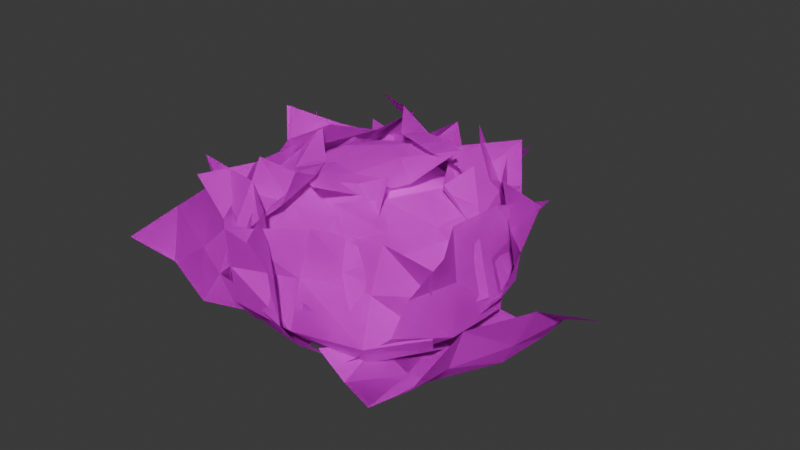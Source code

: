 # Source: Bush_Tall1.blend  (saved by Blender 4.4.32; exported with 4.5.12 LTS)
import bpy
from mathutils import Matrix  # noqa: F401  (used for matrix-valued properties, if any)

bpy.ops.wm.read_factory_settings(use_empty=True)
scene = bpy.context.scene
scene.name = 'Scene'

# ---- collections
col_collection = bpy.data.collections.new('Collection'); scene.collection.children.link(col_collection)

# ---- images (referenced by path relative to the original .blend; pixels are not part of the script)
import os
ASSET_DIR = os.environ.get("B2B_ASSET_DIR", "")  # directory of the original .blend (textures are referenced by path, not embedded)
HERE = os.path.dirname(os.path.abspath(__file__))  # packed textures are extracted next to this script under _unpacked/

def load_image(name, relpath, width, height, colorspace="sRGB"):
    """Load a texture the original file referenced (path relative to the .blend, or extracted next to this script)."""
    p = next((c for c in (os.path.join(HERE, relpath), os.path.join(ASSET_DIR, relpath)) if relpath and os.path.exists(c)), "")
    if p:
        img = bpy.data.images.load(p, check_existing=True)
        img.name = name
    else:  # same state as the original file: an image datablock whose file is absent (Cycles renders it pink)
        img = bpy.data.images.new(name, width, height)
        img.source = "FILE"
        img.filepath = "//" + (relpath or name)
    img.colorspace_settings.name = colorspace
    return img
img_test_2d_texture_2_png = load_image('test 2d texture 2.png', 'test 2d texture 2.png', 1024, 1024, 'sRGB')
img_test_transparent_texture_1_png_001 = load_image('test transparent texture 1.png.001', 'test transparent texture 1.png', 1024, 1024, 'sRGB')

# ---- materials (node trees are filled in below, after node groups)
mat_material_001 = bpy.data.materials.new('Material.001')
mat_material_001.preview_render_type = 'FLAT'
mat_material_002 = bpy.data.materials.new('Material.002')
mat_trasleaf = bpy.data.materials.new('TrasLeaf')

# ---- material node trees
mat_material_001.use_nodes = True; mat_material_001.node_tree.nodes.clear()
_N = mat_material_001.node_tree.nodes; _L = mat_material_001.node_tree.links
n0 = _N.new('ShaderNodeBsdfPrincipled'); n0.name = 'Principled BSDF'; n0.location = (63, 341)
n1 = _N.new('ShaderNodeOutputMaterial'); n1.name = 'Material Output'; n1.location = (429, 352)
n2 = _N.new('ShaderNodeTexImage'); n2.name = 'Image Texture'; n2.location = (-453, 316)
n2.image = img_test_2d_texture_2_png
n3 = _N.new('ShaderNodeTexCoord'); n3.name = 'Texture Coordinate'; n3.location = (-996, 251)
n4 = _N.new('ShaderNodeMapping'); n4.name = 'Mapping'; n4.location = (-746, 322)
n4.inputs[3].default_value = (2.0, 2.0, 2.0)
_L.new(n0.outputs[0], n1.inputs[0])
_L.new(n2.outputs[0], n0.inputs[0])
_L.new(n3.outputs[2], n4.inputs[0])
_L.new(n4.outputs[0], n2.inputs[0])
_L.new(n2.outputs[1], n0.inputs[4])
n1.is_active_output = True
mat_material_002.use_nodes = True; mat_material_002.node_tree.nodes.clear()
_N = mat_material_002.node_tree.nodes; _L = mat_material_002.node_tree.links
n0 = _N.new('ShaderNodeBsdfPrincipled'); n0.name = 'Principled BSDF'; n0.location = (10, 300)
n1 = _N.new('ShaderNodeOutputMaterial'); n1.name = 'Material Output'; n1.location = (300, 300)
_L.new(n0.outputs[0], n1.inputs[0])
n1.is_active_output = True
mat_trasleaf.use_nodes = True; mat_trasleaf.node_tree.nodes.clear()
_N = mat_trasleaf.node_tree.nodes; _L = mat_trasleaf.node_tree.links
n0 = _N.new('ShaderNodeBsdfPrincipled'); n0.name = 'Principled BSDF'; n0.location = (13, 301)
n0.inputs[1].default_value = 0.3817
n0.inputs[2].default_value = 1.0
n1 = _N.new('ShaderNodeOutputMaterial'); n1.name = 'Material Output'; n1.location = (300, 300)
n2 = _N.new('ShaderNodeTexImage'); n2.name = 'Image Texture'; n2.location = (-280, 278)
n2.image = img_test_transparent_texture_1_png_001
n2.extension = 'EXTEND'
_L.new(n0.outputs[0], n1.inputs[0])
_L.new(n2.outputs[0], n0.inputs[0])
_L.new(n2.outputs[1], n0.inputs[4])
n1.is_active_output = True

# ---- world
world_world = bpy.data.worlds.new('World'); scene.world = world_world
world_world.use_nodes = True; world_world.node_tree.nodes.clear()
_N = world_world.node_tree.nodes; _L = world_world.node_tree.links
n0 = _N.new('ShaderNodeOutputWorld'); n0.name = 'World Output'; n0.location = (300, 300)
n1 = _N.new('ShaderNodeBackground'); n1.name = 'Background'; n1.location = (10, 300)
n1.inputs[0].default_value = (0.05088, 0.05088, 0.05088, 1.0)
_L.new(n1.outputs[0], n0.inputs[0])
n0.is_active_output = True
world_world.color = (0.05088, 0.05088, 0.05088)
world_world.sun_shadow_jitter_overblur = 0.0

# ---- meshes
me_cube_002 = bpy.data.meshes.new('Cube.002')
me_cube_002.from_pydata([(0.0, 1.116, 0.0), (3.873e-10, 1.835, 0.9688), (0.0, -1.116, 0.0), (3.873e-10, -1.835, 0.9688), (-1.116, 0.0, 0.0), (-1.835, 1.291e-10, 0.9688), (1.116, 0.0, 0.0), (1.835, 1.291e-10, 0.9688), (0.0, 0.0, 0.0), (3.873e-10, -1.845, 0.6146), (3.873e-10, 1.845, 0.6146), (1.845, 1.291e-10, 0.6146), (-1.845, 1.291e-10, 0.6146), (-1.358, 2.535e-09, 1.864), (3.873e-10, 1.358, 1.864), (1.358, 0.0, 1.864), (3.873e-10, -1.358, 1.864), (3.873e-10, 1.996e-09, 2.287), (-1.713, 2.535e-09, 1.375), (3.873e-10, 1.713, 1.375), (1.713, 0.0, 1.375), (3.873e-10, -1.713, 1.375), (-0.8548, 2.535e-09, 2.068), (3.873e-10, 0.8548, 2.068), (0.8548, 2.535e-09, 2.068), (3.873e-10, -0.8548, 2.068), (-0.6753, -0.921, 0.0), (-0.921, -0.6753, -3.725e-09), (-1.22, -1.482, 0.9688), (-1.482, -1.22, 0.9688), (-0.921, 0.6753, 0.0), (-0.6753, 0.921, -3.725e-09), (-1.22, 1.482, 0.9688), (-1.482, 1.22, 0.9688), (0.921, -0.6753, 0.0), (0.6753, -0.921, -3.725e-09), (1.22, -1.482, 0.9688), (1.482, -1.22, 0.9688), (0.6753, 0.921, 0.0), (0.921, 0.6753, -3.725e-09), (1.22, 1.482, 0.9688), (1.482, 1.22, 0.9688), (-1.49, -1.229, 0.6146), (-1.229, -1.49, 0.6146), (-1.49, 1.229, 0.6146), (-1.229, 1.49, 0.6146), (1.229, 1.49, 0.6146), (1.49, 1.229, 0.6146), (1.49, -1.229, 0.6146), (1.229, -1.49, 0.6146), (-0.4578, 0.7226, 2.068), (-0.7226, 0.4578, 2.068), (0.7226, 0.4578, 2.068), (0.4578, 0.7226, 2.068), (0.4578, -0.7226, 2.068), (0.7226, -0.4578, 2.068), (-0.7226, -0.4578, 2.068), (-0.4578, -0.7226, 2.068), (-1.388, 1.125, 1.375), (-1.125, 1.388, 1.375), (1.125, 1.388, 1.375), (1.388, 1.125, 1.375), (1.388, -1.125, 1.375), (1.125, -1.388, 1.375), (-1.125, -1.388, 1.375), (-1.388, -1.125, 1.375), (-1.113, 0.8489, 1.864), (-0.8489, 1.113, 1.864), (0.8489, 1.113, 1.864), (1.113, 0.8489, 1.864), (1.113, -0.8489, 1.864), (0.8489, -1.113, 1.864), (-0.8489, -1.113, 1.864), (-1.113, -0.8489, 1.864)], [], [(6, 11, 48, 34), (7, 41, 61, 20), (0, 10, 46, 38), (28, 3, 21, 64), (37, 7, 20, 62), (4, 12, 44, 30), (45, 32, 1, 10), (2, 9, 43, 26), (3, 36, 63, 21), (1, 32, 59, 19), (33, 5, 18, 58), (12, 5, 33, 44), (11, 7, 37, 48), (40, 1, 19, 60), (10, 1, 40, 46), (5, 29, 65, 18), (4, 8, 2, 26, 27), (0, 38, 39, 6, 8), (30, 31, 0, 8, 4), (8, 6, 34, 35, 2), (42, 29, 5, 12), (35, 49, 9, 2), (39, 47, 11, 6), (31, 45, 10, 0), (56, 22, 13, 73), (54, 25, 16, 71), (52, 24, 15, 69), (50, 23, 14, 67), (47, 41, 7, 11), (22, 51, 66, 13), (9, 3, 28, 43), (49, 36, 3, 9), (67, 14, 19, 59), (69, 15, 20, 61), (71, 16, 21, 63), (73, 13, 18, 65), (14, 68, 60, 19), (16, 72, 64, 21), (15, 70, 62, 20), (23, 50, 51, 22, 17), (52, 53, 23, 17, 24), (24, 17, 25, 54, 55), (17, 22, 56, 57, 25), (23, 53, 68, 14), (25, 57, 72, 16), (13, 66, 58, 18), (24, 55, 70, 15), (43, 28, 29, 42), (45, 31, 30, 44), (47, 39, 38, 46), (49, 35, 34, 48), (33, 58, 59, 32), (37, 62, 63, 36), (26, 43, 42, 27), (32, 45, 44, 33), (41, 47, 46, 40), (36, 49, 48, 37), (65, 29, 28, 64), (61, 41, 40, 60), (67, 59, 58, 66), (69, 61, 60, 68), (71, 63, 62, 70), (73, 65, 64, 72), (50, 67, 66, 51), (52, 69, 68, 53), (54, 71, 70, 55), (56, 73, 72, 57), (27, 42, 12, 4)])
me_cube_002.polygons.foreach_set('use_smooth', [True] * 68)
_uv = me_cube_002.uv_layers.new(name='UVMap')
_uv.uv.foreach_set('vector', [0.4565, 0.2399, 0.5663, 0.2082, 0.5663, 0.4086, 0.4565, 0.35, 0.1554, 0.5886, 0.1719, 0.7599, 0.1066, 0.7598, 0.09141, 0.6018, 0.2399, 0.1204, 0.2082, 0.01059, 0.4086, 0.01059, 0.35, 0.1204, 0.7599, 0.4084, 0.5886, 0.3919, 0.6018, 0.3279, 0.7598, 0.3431, 0.4084, 0.8169, 0.3919, 0.9883, 0.3279, 0.9751, 0.3431, 0.8171, 0.1204, 0.337, 0.01059, 0.3687, 0.01059, 0.1682, 0.1204, 0.2268, 0.7599, 0.01059, 0.7599, 0.06463, 0.5886, 0.08111, 0.5874, 0.02718, 0.337, 0.4565, 0.3687, 0.5663, 0.1682, 0.5663, 0.2268, 0.4565, 0.3919, 0.5886, 0.4084, 0.7599, 0.3431, 0.7598, 0.3279, 0.6018, 0.5886, 0.08111, 0.7599, 0.06463, 0.7598, 0.1299, 0.6018, 0.1451, 0.8169, 0.06463, 0.9883, 0.08111, 0.975, 0.1451, 0.817, 0.1299, 0.9894, 0.02718, 0.9883, 0.08111, 0.8169, 0.06463, 0.8169, 0.01059, 0.4458, 0.9894, 0.3919, 0.9883, 0.4084, 0.8169, 0.4624, 0.8169, 0.1719, 0.8169, 0.1554, 0.9883, 0.09141, 0.9751, 0.1066, 0.8171, 0.2093, 0.9894, 0.1554, 0.9883, 0.1719, 0.8169, 0.2259, 0.8169, 0.9883, 0.3919, 0.8169, 0.4084, 0.817, 0.3431, 0.975, 0.3279, 0.1204, 0.337, 0.2884, 0.2884, 0.337, 0.4565, 0.2268, 0.4565, 0.1791, 0.4302, 0.2399, 0.1204, 0.35, 0.1204, 0.3977, 0.1467, 0.4565, 0.2399, 0.2884, 0.2884, 0.1204, 0.2268, 0.1467, 0.1791, 0.2399, 0.1204, 0.2884, 0.2884, 0.1204, 0.337, 0.2884, 0.2884, 0.4565, 0.2399, 0.4565, 0.35, 0.4302, 0.3977, 0.337, 0.4565, 0.8169, 0.4624, 0.8169, 0.4084, 0.9883, 0.3919, 0.9894, 0.4458, 0.4302, 0.3977, 0.5382, 0.4594, 0.3687, 0.5663, 0.337, 0.4565, 0.3977, 0.1467, 0.4594, 0.03862, 0.5663, 0.2082, 0.4565, 0.2399, 0.1467, 0.1791, 0.03862, 0.1174, 0.2082, 0.01059, 0.2399, 0.1204, 0.7136, 0.66, 0.6434, 0.66, 0.6209, 0.5874, 0.7509, 0.5874, 0.7987, 0.8163, 0.7989, 0.7461, 0.868, 0.7242, 0.8676, 0.8545, 0.6424, 0.9021, 0.7125, 0.9021, 0.7307, 0.9722, 0.6006, 0.9722, 0.5572, 0.7458, 0.557, 0.816, 0.4836, 0.8354, 0.484, 0.7051, 0.2259, 0.7599, 0.1719, 0.7599, 0.1554, 0.5886, 0.2093, 0.5874, 0.6434, 0.66, 0.584, 0.6974, 0.5107, 0.6569, 0.6209, 0.5874, 0.5874, 0.4458, 0.5886, 0.3919, 0.7599, 0.4084, 0.7599, 0.4624, 0.4624, 0.7599, 0.4084, 0.7599, 0.3919, 0.5886, 0.4458, 0.5874, 0.7596, 0.2144, 0.6405, 0.2259, 0.6018, 0.1451, 0.7598, 0.1299, 0.02205, 0.7596, 0.01059, 0.6405, 0.09141, 0.6018, 0.1066, 0.7598, 0.2585, 0.7596, 0.2471, 0.6405, 0.3279, 0.6018, 0.3431, 0.7598, 0.8172, 0.2585, 0.9364, 0.2471, 0.975, 0.3279, 0.817, 0.3431, 0.01059, 0.9364, 0.02205, 0.8172, 0.1066, 0.8171, 0.09141, 0.9751, 0.6405, 0.2471, 0.7596, 0.2585, 0.7598, 0.3431, 0.6018, 0.3279, 0.2471, 0.9364, 0.2585, 0.8172, 0.3431, 0.8171, 0.3279, 0.9751, 0.557, 0.816, 0.5572, 0.7458, 0.584, 0.6974, 0.6434, 0.66, 0.6804, 0.7824, 0.6424, 0.9021, 0.5942, 0.8754, 0.557, 0.816, 0.6804, 0.7824, 0.7125, 0.9021, 0.7125, 0.9021, 0.6804, 0.7824, 0.7989, 0.7461, 0.7987, 0.8163, 0.772, 0.8647, 0.6804, 0.7824, 0.6434, 0.66, 0.7136, 0.66, 0.7617, 0.6866, 0.7989, 0.7461, 0.557, 0.816, 0.5942, 0.8754, 0.5526, 0.9456, 0.4836, 0.8354, 0.7989, 0.7461, 0.7617, 0.6866, 0.799, 0.614, 0.868, 0.7242, 0.9364, 0.2259, 0.8172, 0.2144, 0.817, 0.1299, 0.975, 0.1451, 0.7125, 0.9021, 0.772, 0.8647, 0.8409, 0.9027, 0.7307, 0.9722, 0.7599, 0.4624, 0.7599, 0.4084, 0.8169, 0.4084, 0.8169, 0.4624, 0.03862, 0.1174, 0.1467, 0.1791, 0.1204, 0.2268, 0.01059, 0.1682, 0.4594, 0.03862, 0.3977, 0.1467, 0.35, 0.1204, 0.4086, 0.01059, 0.5382, 0.4594, 0.4302, 0.3977, 0.4565, 0.35, 0.5663, 0.4086, 0.8169, 0.06463, 0.817, 0.1299, 0.7598, 0.1299, 0.7599, 0.06463, 0.4084, 0.8169, 0.3431, 0.8171, 0.3431, 0.7598, 0.4084, 0.7599, 0.2268, 0.4565, 0.1682, 0.5663, 0.1174, 0.5382, 0.1791, 0.4302, 0.7599, 0.06463, 0.7599, 0.01059, 0.8169, 0.01059, 0.8169, 0.06463, 0.1719, 0.7599, 0.2259, 0.7599, 0.2259, 0.8169, 0.1719, 0.8169, 0.4084, 0.7599, 0.4624, 0.7599, 0.4624, 0.8169, 0.4084, 0.8169, 0.817, 0.3431, 0.8169, 0.4084, 0.7599, 0.4084, 0.7598, 0.3431, 0.1066, 0.7598, 0.1719, 0.7599, 0.1719, 0.8169, 0.1066, 0.8171, 0.7596, 0.2144, 0.7598, 0.1299, 0.817, 0.1299, 0.8172, 0.2144, 0.02205, 0.7596, 0.1066, 0.7598, 0.1066, 0.8171, 0.02205, 0.8172, 0.2585, 0.7596, 0.3431, 0.7598, 0.3431, 0.8171, 0.2585, 0.8172, 0.8172, 0.2585, 0.817, 0.3431, 0.7598, 0.3431, 0.7596, 0.2585, 0.5572, 0.7458, 0.484, 0.7051, 0.5107, 0.6569, 0.584, 0.6974, 0.6424, 0.9021, 0.6006, 0.9722, 0.5526, 0.9456, 0.5942, 0.8754, 0.7987, 0.8163, 0.8676, 0.8545, 0.8409, 0.9027, 0.772, 0.8647, 0.7136, 0.66, 0.7509, 0.5874, 0.799, 0.614, 0.7617, 0.6866, 0.1791, 0.4302, 0.1174, 0.5382, 0.01059, 0.3687, 0.1204, 0.337])
_uv.active_render = True
_uv = me_cube_002.uv_layers.new(name='UVMap.001')
_uv.uv.foreach_set('vector', [0.45, 0.2381, 0.5598, 0.2064, 0.5598, 0.4068, 0.45, 0.3482, 0.1949, 0.5874, 0.2114, 0.7587, 0.1461, 0.7586, 0.1309, 0.6006, 0.2335, 0.1186, 0.2017, 0.00877, 0.4022, 0.00877, 0.3436, 0.1186, 0.7237, 0.5182, 0.5524, 0.5017, 0.5656, 0.4378, 0.7236, 0.453, 0.4516, 0.8007, 0.4351, 0.972, 0.3712, 0.9588, 0.3864, 0.8008, 0.1139, 0.3351, 0.004152, 0.3669, 0.004152, 0.1664, 0.1139, 0.225, 0.8137, 0.3388, 0.8137, 0.2847, 0.985, 0.2683, 0.9862, 0.3222, 0.3305, 0.4547, 0.3622, 0.5644, 0.1618, 0.5644, 0.2204, 0.4547, 0.4351, 0.5723, 0.4516, 0.7436, 0.3864, 0.7435, 0.3712, 0.5855, 0.985, 0.2683, 0.8137, 0.2847, 0.8138, 0.2195, 0.9718, 0.2043, 0.7567, 0.2847, 0.5854, 0.2683, 0.5986, 0.2043, 0.7566, 0.2195, 0.5842, 0.3222, 0.5854, 0.2683, 0.7567, 0.2847, 0.7567, 0.3388, 0.4891, 0.9731, 0.4351, 0.972, 0.4516, 0.8007, 0.5057, 0.8006, 0.2114, 0.8158, 0.1949, 0.9871, 0.1309, 0.9739, 0.1461, 0.8159, 0.2488, 0.9882, 0.1949, 0.9871, 0.2114, 0.8158, 0.2654, 0.8158, 0.952, 0.5017, 0.7807, 0.5182, 0.7808, 0.453, 0.9388, 0.4378, 0.1139, 0.3351, 0.282, 0.2866, 0.3305, 0.4547, 0.2204, 0.4547, 0.1727, 0.4283, 0.2335, 0.1186, 0.3436, 0.1186, 0.3913, 0.1449, 0.45, 0.2381, 0.282, 0.2866, 0.1139, 0.225, 0.1403, 0.1773, 0.2335, 0.1186, 0.282, 0.2866, 0.1139, 0.3351, 0.282, 0.2866, 0.45, 0.2381, 0.45, 0.3482, 0.4237, 0.3959, 0.3305, 0.4547, 0.7807, 0.5723, 0.7807, 0.5182, 0.952, 0.5017, 0.9532, 0.5557, 0.4237, 0.3959, 0.5318, 0.4576, 0.3622, 0.5644, 0.3305, 0.4547, 0.3913, 0.1449, 0.453, 0.0368, 0.5598, 0.2064, 0.45, 0.2381, 0.1403, 0.1773, 0.03219, 0.1156, 0.2017, 0.00877, 0.2335, 0.1186, 0.7593, 0.6638, 0.6892, 0.6638, 0.6667, 0.5913, 0.7967, 0.5913, 0.8445, 0.8202, 0.8447, 0.7499, 0.9137, 0.7281, 0.9134, 0.8584, 0.6882, 0.906, 0.7583, 0.906, 0.7764, 0.9761, 0.6464, 0.9761, 0.603, 0.7496, 0.6028, 0.8199, 0.5294, 0.8392, 0.5298, 0.709, 0.2654, 0.7587, 0.2114, 0.7587, 0.1949, 0.5874, 0.2488, 0.5863, 0.6892, 0.6638, 0.6298, 0.7013, 0.5565, 0.6608, 0.6667, 0.5913, 0.5512, 0.5557, 0.5524, 0.5017, 0.7237, 0.5182, 0.7237, 0.5723, 0.5057, 0.7436, 0.4516, 0.7436, 0.4351, 0.5723, 0.4891, 0.5711, 0.814, 0.1349, 0.9332, 0.1235, 0.9718, 0.2043, 0.8138, 0.2195, 0.06154, 0.7585, 0.05007, 0.6393, 0.1309, 0.6006, 0.1461, 0.7586, 0.3018, 0.7434, 0.2903, 0.6242, 0.3712, 0.5855, 0.3864, 0.7435, 0.781, 0.3684, 0.9002, 0.3569, 0.9388, 0.4378, 0.7808, 0.453, 0.05007, 0.9352, 0.06154, 0.816, 0.1461, 0.8159, 0.1309, 0.9739, 0.6043, 0.3569, 0.7234, 0.3684, 0.7236, 0.453, 0.5656, 0.4378, 0.2903, 0.9201, 0.3018, 0.8009, 0.3864, 0.8008, 0.3712, 0.9588, 0.6028, 0.8199, 0.603, 0.7496, 0.6298, 0.7013, 0.6892, 0.6638, 0.7261, 0.7862, 0.6882, 0.906, 0.64, 0.8793, 0.6028, 0.8199, 0.7261, 0.7862, 0.7583, 0.906, 0.7583, 0.906, 0.7261, 0.7862, 0.8447, 0.7499, 0.8445, 0.8202, 0.8177, 0.8685, 0.7261, 0.7862, 0.6892, 0.6638, 0.7593, 0.6638, 0.8075, 0.6905, 0.8447, 0.7499, 0.6028, 0.8199, 0.64, 0.8793, 0.5984, 0.9495, 0.5294, 0.8392, 0.8447, 0.7499, 0.8075, 0.6905, 0.8447, 0.6179, 0.9137, 0.7281, 0.6373, 0.1235, 0.7564, 0.1349, 0.7566, 0.2195, 0.5986, 0.2043, 0.7583, 0.906, 0.8177, 0.8685, 0.8867, 0.9066, 0.7764, 0.9761, 0.7237, 0.5723, 0.7237, 0.5182, 0.7807, 0.5182, 0.7807, 0.5723, 0.03219, 0.1156, 0.1403, 0.1773, 0.1139, 0.225, 0.004152, 0.1664, 0.453, 0.0368, 0.3913, 0.1449, 0.3436, 0.1186, 0.4022, 0.00877, 0.5318, 0.4576, 0.4237, 0.3959, 0.45, 0.3482, 0.5598, 0.4068, 0.7567, 0.2847, 0.7566, 0.2195, 0.8138, 0.2195, 0.8137, 0.2847, 0.4516, 0.8007, 0.3864, 0.8008, 0.3864, 0.7435, 0.4516, 0.7436, 0.2204, 0.4547, 0.1618, 0.5644, 0.111, 0.5364, 0.1727, 0.4283, 0.8137, 0.2847, 0.8137, 0.3388, 0.7567, 0.3388, 0.7567, 0.2847, 0.2114, 0.7587, 0.2654, 0.7587, 0.2654, 0.8158, 0.2114, 0.8158, 0.4516, 0.7436, 0.5057, 0.7436, 0.5057, 0.8006, 0.4516, 0.8007, 0.7808, 0.453, 0.7807, 0.5182, 0.7237, 0.5182, 0.7236, 0.453, 0.1461, 0.7586, 0.2114, 0.7587, 0.2114, 0.8158, 0.1461, 0.8159, 0.814, 0.1349, 0.8138, 0.2195, 0.7566, 0.2195, 0.7564, 0.1349, 0.06154, 0.7585, 0.1461, 0.7586, 0.1461, 0.8159, 0.06154, 0.816, 0.3018, 0.7434, 0.3864, 0.7435, 0.3864, 0.8008, 0.3018, 0.8009, 0.781, 0.3684, 0.7808, 0.453, 0.7236, 0.453, 0.7234, 0.3684, 0.603, 0.7496, 0.5298, 0.709, 0.5565, 0.6608, 0.6298, 0.7013, 0.6882, 0.906, 0.6464, 0.9761, 0.5984, 0.9495, 0.64, 0.8793, 0.8445, 0.8202, 0.9134, 0.8584, 0.8867, 0.9066, 0.8177, 0.8685, 0.7593, 0.6638, 0.7967, 0.5913, 0.8447, 0.6179, 0.8075, 0.6905, 0.1727, 0.4283, 0.111, 0.5364, 0.004152, 0.3669, 0.1139, 0.3351])
me_cube_002.materials.append(mat_material_001)
me_cube_002.materials.append(mat_material_002)
me_cube_002.update()
me_plane = bpy.data.meshes.new('Plane')
me_plane.from_pydata([(1.308, -1.206, -0.727), (1.117, 1.472, -0.9052), (0.149, -1.47, 1.365), (-0.1925, 1.288, 1.405), (0.4693, -1.331, 0.7208), (0.5116, -1.359, 0.02607), (0.732, -1.276, -0.3416), (0.534, 1.443, -0.5245), (0.0771, 1.383, 0.04201), (-0.05772, 1.336, 0.7237), (1.014, -0.3737, -1.016), (1.089, 0.5501, -1.017), (0.399, 0.3718, 1.331), (0.4485, -0.6483, 1.354), (0.5068, 0.5212, -0.6362), (0.4382, -0.4433, -0.6303), (-0.05248, 0.4604, -0.05602), (-0.02433, -0.5927, -0.02949), (0.1699, 0.4268, 0.6656), (0.2912, -0.5524, 0.6285), (1.308, -1.206, -0.727), (1.117, 1.472, -0.9052), (0.149, -1.47, 1.365), (-0.1925, 1.288, 1.405), (0.4693, -1.331, 0.7208), (0.5116, -1.359, 0.02607), (0.732, -1.276, -0.3416), (0.534, 1.443, -0.5245), (0.0771, 1.383, 0.04201), (-0.05772, 1.336, 0.7237), (1.014, -0.3737, -1.016), (1.089, 0.5501, -1.017), (0.399, 0.3718, 1.331), (0.4485, -0.6483, 1.354), (0.5068, 0.5212, -0.6362), (0.4382, -0.4433, -0.6303), (-0.05248, 0.4604, -0.05602), (-0.02433, -0.5927, -0.02949), (0.1699, 0.4268, 0.6656), (0.2912, -0.5524, 0.6285)], [], [(18, 12, 3, 9), (11, 14, 7, 1), (14, 16, 8, 7), (16, 18, 9, 8), (5, 4, 19, 17), (17, 19, 18, 16), (6, 5, 17, 15), (15, 17, 16, 14), (0, 6, 15, 10), (10, 15, 14, 11), (4, 2, 13, 19), (19, 13, 12, 18), (38, 29, 23, 32), (31, 21, 27, 34), (34, 27, 28, 36), (36, 28, 29, 38), (25, 37, 39, 24), (37, 36, 38, 39), (26, 35, 37, 25), (35, 34, 36, 37), (20, 30, 35, 26), (30, 31, 34, 35), (24, 39, 33, 22), (39, 38, 32, 33)])
_uv = me_plane.uv_layers.new(name='UVMap')
_uv.uv.foreach_set('vector', [0.6667, 0.75, 0.6667, 1.0, 1.0, 1.0, 1.0, 0.75, 0.6667, 0.0, 0.6667, 0.25, 1.0, 0.25, 1.0, 0.0, 0.6667, 0.25, 0.6667, 0.5, 1.0, 0.5, 1.0, 0.25, 0.6667, 0.5, 0.6667, 0.75, 1.0, 0.75, 1.0, 0.5, 0.0, 0.5, 0.0, 0.75, 0.3333, 0.75, 0.3333, 0.5, 0.3333, 0.5, 0.3333, 0.75, 0.6667, 0.75, 0.6667, 0.5, 0.0, 0.25, 0.0, 0.5, 0.3333, 0.5, 0.3333, 0.25, 0.3333, 0.25, 0.3333, 0.5, 0.6667, 0.5, 0.6667, 0.25, 0.0, 0.0, 0.0, 0.25, 0.3333, 0.25, 0.3333, 0.0, 0.3333, 0.0, 0.3333, 0.25, 0.6667, 0.25, 0.6667, 0.0, 0.0, 0.75, 0.0, 1.0, 0.3333, 1.0, 0.3333, 0.75, 0.3333, 0.75, 0.3333, 1.0, 0.6667, 1.0, 0.6667, 0.75, 0.6667, 0.75, 1.0, 0.75, 1.0, 1.0, 0.6667, 1.0, 0.6667, 0.0, 1.0, 0.0, 1.0, 0.25, 0.6667, 0.25, 0.6667, 0.25, 1.0, 0.25, 1.0, 0.5, 0.6667, 0.5, 0.6667, 0.5, 1.0, 0.5, 1.0, 0.75, 0.6667, 0.75, 0.0, 0.5, 0.3333, 0.5, 0.3333, 0.75, 0.0, 0.75, 0.3333, 0.5, 0.6667, 0.5, 0.6667, 0.75, 0.3333, 0.75, 0.0, 0.25, 0.3333, 0.25, 0.3333, 0.5, 0.0, 0.5, 0.3333, 0.25, 0.6667, 0.25, 0.6667, 0.5, 0.3333, 0.5, 0.0, 0.0, 0.3333, 0.0, 0.3333, 0.25, 0.0, 0.25, 0.3333, 0.0, 0.6667, 0.0, 0.6667, 0.25, 0.3333, 0.25, 0.0, 0.75, 0.3333, 0.75, 0.3333, 1.0, 0.0, 1.0, 0.3333, 0.75, 0.6667, 0.75, 0.6667, 1.0, 0.3333, 1.0])
me_plane.materials.append(mat_trasleaf)
me_plane.update()
me_plane_001 = bpy.data.meshes.new('Plane.001')
me_plane_001.from_pydata([(0.1617, -1.894, -0.284), (1.627, 0.1449, -1.25), (-0.5745, -0.8252, 1.742), (0.8578, 1.423, 0.9546), (-0.341, -1.089, 1.1), (-0.4327, -1.313, 0.4465), (-0.2676, -1.484, 0.0802), (1.217, 0.5879, -0.9028), (0.9142, 0.9764, -0.3637), (0.886, 1.2, 0.2954), (0.3997, -1.172, -0.817), (1.024, -0.5419, -1.087), (0.7429, 0.3589, 1.178), (0.1594, -0.4146, 1.502), (0.6138, -0.099, -0.7394), (-0.02964, -0.7615, -0.4528), (0.2329, 0.3565, -0.1912), (-0.3867, -0.4267, 0.1452), (0.4962, 0.3749, 0.5171), (-0.01572, -0.4291, 0.7749), (0.1617, -1.894, -0.284), (1.627, 0.1449, -1.25), (-0.5745, -0.8252, 1.742), (0.8578, 1.423, 0.9546), (-0.341, -1.089, 1.1), (-0.4327, -1.313, 0.4465), (-0.2676, -1.484, 0.0802), (1.217, 0.5879, -0.9028), (0.9142, 0.9764, -0.3637), (0.886, 1.2, 0.2954), (0.3997, -1.172, -0.817), (1.024, -0.5419, -1.087), (0.7429, 0.3589, 1.178), (0.1594, -0.4146, 1.502), (0.6138, -0.099, -0.7394), (-0.02964, -0.7615, -0.4528), (0.2329, 0.3565, -0.1912), (-0.3867, -0.4267, 0.1452), (0.4962, 0.3749, 0.5171), (-0.01572, -0.4291, 0.7749)], [], [(18, 12, 3, 9), (11, 14, 7, 1), (14, 16, 8, 7), (16, 18, 9, 8), (5, 4, 19, 17), (17, 19, 18, 16), (6, 5, 17, 15), (15, 17, 16, 14), (0, 6, 15, 10), (10, 15, 14, 11), (4, 2, 13, 19), (19, 13, 12, 18), (38, 29, 23, 32), (31, 21, 27, 34), (34, 27, 28, 36), (36, 28, 29, 38), (25, 37, 39, 24), (37, 36, 38, 39), (26, 35, 37, 25), (35, 34, 36, 37), (20, 30, 35, 26), (30, 31, 34, 35), (24, 39, 33, 22), (39, 38, 32, 33)])
_uv = me_plane_001.uv_layers.new(name='UVMap')
_uv.uv.foreach_set('vector', [0.6667, 0.75, 0.6667, 1.0, 1.0, 1.0, 1.0, 0.75, 0.6667, 0.0, 0.6667, 0.25, 1.0, 0.25, 1.0, 0.0, 0.6667, 0.25, 0.6667, 0.5, 1.0, 0.5, 1.0, 0.25, 0.6667, 0.5, 0.6667, 0.75, 1.0, 0.75, 1.0, 0.5, 0.0, 0.5, 0.0, 0.75, 0.3333, 0.75, 0.3333, 0.5, 0.3333, 0.5, 0.3333, 0.75, 0.6667, 0.75, 0.6667, 0.5, 0.0, 0.25, 0.0, 0.5, 0.3333, 0.5, 0.3333, 0.25, 0.3333, 0.25, 0.3333, 0.5, 0.6667, 0.5, 0.6667, 0.25, 0.0, 0.0, 0.0, 0.25, 0.3333, 0.25, 0.3333, 0.0, 0.3333, 0.0, 0.3333, 0.25, 0.6667, 0.25, 0.6667, 0.0, 0.0, 0.75, 0.0, 1.0, 0.3333, 1.0, 0.3333, 0.75, 0.3333, 0.75, 0.3333, 1.0, 0.6667, 1.0, 0.6667, 0.75, 0.6667, 0.75, 1.0, 0.75, 1.0, 1.0, 0.6667, 1.0, 0.6667, 0.0, 1.0, 0.0, 1.0, 0.25, 0.6667, 0.25, 0.6667, 0.25, 1.0, 0.25, 1.0, 0.5, 0.6667, 0.5, 0.6667, 0.5, 1.0, 0.5, 1.0, 0.75, 0.6667, 0.75, 0.0, 0.5, 0.3333, 0.5, 0.3333, 0.75, 0.0, 0.75, 0.3333, 0.5, 0.6667, 0.5, 0.6667, 0.75, 0.3333, 0.75, 0.0, 0.25, 0.3333, 0.25, 0.3333, 0.5, 0.0, 0.5, 0.3333, 0.25, 0.6667, 0.25, 0.6667, 0.5, 0.3333, 0.5, 0.0, 0.0, 0.3333, 0.0, 0.3333, 0.25, 0.0, 0.25, 0.3333, 0.0, 0.6667, 0.0, 0.6667, 0.25, 0.3333, 0.25, 0.0, 0.75, 0.3333, 0.75, 0.3333, 1.0, 0.0, 1.0, 0.3333, 0.75, 0.6667, 0.75, 0.6667, 1.0, 0.3333, 1.0])
me_plane_001.materials.append(mat_trasleaf)
me_plane_001.update()
me_plane_002 = bpy.data.meshes.new('Plane.002')
me_plane_002.from_pydata([(-1.205, -1.186, -0.9132), (1.483, -1.166, -0.8204), (-1.606, -0.1188, 1.206), (1.15, 0.03495, 1.532), (-1.423, -0.4149, 0.5609), (-1.384, -0.4202, -0.1345), (-1.278, -0.6269, -0.5043), (1.452, -0.6023, -0.4119), (1.365, -0.1715, 0.1712), (1.258, -0.06827, 0.8516), (-0.3318, -0.9345, -1.103), (0.581, -1.071, -1.019), (0.2113, -0.4895, 1.336), (-0.807, -0.4717, 1.257), (0.5501, -0.5078, -0.6105), (-0.4041, -0.3753, -0.694), (0.466, 0.02432, -0.008173), (-0.5841, 0.06538, -0.08525), (0.3467, -0.2313, 0.6931), (-0.6294, -0.2849, 0.5546), (-1.205, -1.186, -0.9132), (1.483, -1.166, -0.8204), (-1.606, -0.1188, 1.206), (1.15, 0.03495, 1.532), (-1.423, -0.4149, 0.5609), (-1.384, -0.4202, -0.1345), (-1.278, -0.6269, -0.5043), (1.452, -0.6023, -0.4119), (1.365, -0.1715, 0.1712), (1.258, -0.06827, 0.8516), (-0.3318, -0.9345, -1.103), (0.581, -1.071, -1.019), (0.2113, -0.4895, 1.336), (-0.807, -0.4717, 1.257), (0.5501, -0.5078, -0.6105), (-0.4041, -0.3753, -0.694), (0.466, 0.02432, -0.008173), (-0.5841, 0.06538, -0.08525), (0.3467, -0.2313, 0.6931), (-0.6294, -0.2849, 0.5546)], [], [(18, 12, 3, 9), (11, 14, 7, 1), (14, 16, 8, 7), (16, 18, 9, 8), (5, 4, 19, 17), (17, 19, 18, 16), (6, 5, 17, 15), (15, 17, 16, 14), (0, 6, 15, 10), (10, 15, 14, 11), (4, 2, 13, 19), (19, 13, 12, 18), (38, 29, 23, 32), (31, 21, 27, 34), (34, 27, 28, 36), (36, 28, 29, 38), (25, 37, 39, 24), (37, 36, 38, 39), (26, 35, 37, 25), (35, 34, 36, 37), (20, 30, 35, 26), (30, 31, 34, 35), (24, 39, 33, 22), (39, 38, 32, 33)])
_uv = me_plane_002.uv_layers.new(name='UVMap')
_uv.uv.foreach_set('vector', [0.6667, 0.75, 0.6667, 1.0, 1.0, 1.0, 1.0, 0.75, 0.6667, 0.0, 0.6667, 0.25, 1.0, 0.25, 1.0, 0.0, 0.6667, 0.25, 0.6667, 0.5, 1.0, 0.5, 1.0, 0.25, 0.6667, 0.5, 0.6667, 0.75, 1.0, 0.75, 1.0, 0.5, 0.0, 0.5, 0.0, 0.75, 0.3333, 0.75, 0.3333, 0.5, 0.3333, 0.5, 0.3333, 0.75, 0.6667, 0.75, 0.6667, 0.5, 0.0, 0.25, 0.0, 0.5, 0.3333, 0.5, 0.3333, 0.25, 0.3333, 0.25, 0.3333, 0.5, 0.6667, 0.5, 0.6667, 0.25, 0.0, 0.0, 0.0, 0.25, 0.3333, 0.25, 0.3333, 0.0, 0.3333, 0.0, 0.3333, 0.25, 0.6667, 0.25, 0.6667, 0.0, 0.0, 0.75, 0.0, 1.0, 0.3333, 1.0, 0.3333, 0.75, 0.3333, 0.75, 0.3333, 1.0, 0.6667, 1.0, 0.6667, 0.75, 0.6667, 0.75, 1.0, 0.75, 1.0, 1.0, 0.6667, 1.0, 0.6667, 0.0, 1.0, 0.0, 1.0, 0.25, 0.6667, 0.25, 0.6667, 0.25, 1.0, 0.25, 1.0, 0.5, 0.6667, 0.5, 0.6667, 0.5, 1.0, 0.5, 1.0, 0.75, 0.6667, 0.75, 0.0, 0.5, 0.3333, 0.5, 0.3333, 0.75, 0.0, 0.75, 0.3333, 0.5, 0.6667, 0.5, 0.6667, 0.75, 0.3333, 0.75, 0.0, 0.25, 0.3333, 0.25, 0.3333, 0.5, 0.0, 0.5, 0.3333, 0.25, 0.6667, 0.25, 0.6667, 0.5, 0.3333, 0.5, 0.0, 0.0, 0.3333, 0.0, 0.3333, 0.25, 0.0, 0.25, 0.3333, 0.0, 0.6667, 0.0, 0.6667, 0.25, 0.3333, 0.25, 0.0, 0.75, 0.3333, 0.75, 0.3333, 1.0, 0.0, 1.0, 0.3333, 0.75, 0.6667, 0.75, 0.6667, 1.0, 0.3333, 1.0])
me_plane_002.materials.append(mat_trasleaf)
me_plane_002.update()
me_plane_003 = bpy.data.meshes.new('Plane.003')
me_plane_003.from_pydata([(-1.764, 0.3236, -0.6914), (-0.3228, -1.946, -0.5843), (-0.7596, 1.428, 1.195), (0.8637, -0.8063, 1.509), (-1.009, 1.055, 0.6165), (-1.098, 0.9484, -0.06607), (-1.271, 0.7142, -0.3913), (0.1947, -1.588, -0.2851), (0.5978, -1.233, 0.2094), (0.7308, -1.02, 0.859), (-1.124, -0.31, -0.9173), (-0.7467, -1.149, -0.8033), (-0.0978, -0.2964, 1.404), (-0.6288, 0.5718, 1.316), (-0.2292, -0.7916, -0.5041), (-0.6311, 0.0806, -0.6173), (0.2635, -0.3851, -0.009053), (-0.2644, 0.5224, -0.09996), (0.09254, -0.344, 0.7261), (-0.4851, 0.4455, 0.5925), (-1.764, 0.3236, -0.6914), (-0.3228, -1.946, -0.5843), (-0.7596, 1.428, 1.195), (0.8637, -0.8063, 1.509), (-1.009, 1.055, 0.6165), (-1.098, 0.9484, -0.06607), (-1.271, 0.7142, -0.3913), (0.1947, -1.588, -0.2851), (0.5978, -1.233, 0.2094), (0.7308, -1.02, 0.859), (-1.124, -0.31, -0.9173), (-0.7467, -1.149, -0.8033), (-0.0978, -0.2964, 1.404), (-0.6288, 0.5718, 1.316), (-0.2292, -0.7916, -0.5041), (-0.6311, 0.0806, -0.6173), (0.2635, -0.3851, -0.009053), (-0.2644, 0.5224, -0.09996), (0.09254, -0.344, 0.7261), (-0.4851, 0.4455, 0.5925)], [], [(18, 12, 3, 9), (11, 14, 7, 1), (14, 16, 8, 7), (16, 18, 9, 8), (5, 4, 19, 17), (17, 19, 18, 16), (6, 5, 17, 15), (15, 17, 16, 14), (0, 6, 15, 10), (10, 15, 14, 11), (4, 2, 13, 19), (19, 13, 12, 18), (38, 29, 23, 32), (31, 21, 27, 34), (34, 27, 28, 36), (36, 28, 29, 38), (25, 37, 39, 24), (37, 36, 38, 39), (26, 35, 37, 25), (35, 34, 36, 37), (20, 30, 35, 26), (30, 31, 34, 35), (24, 39, 33, 22), (39, 38, 32, 33)])
_uv = me_plane_003.uv_layers.new(name='UVMap')
_uv.uv.foreach_set('vector', [0.6667, 0.75, 0.6667, 1.0, 1.0, 1.0, 1.0, 0.75, 0.6667, 0.0, 0.6667, 0.25, 1.0, 0.25, 1.0, 0.0, 0.6667, 0.25, 0.6667, 0.5, 1.0, 0.5, 1.0, 0.25, 0.6667, 0.5, 0.6667, 0.75, 1.0, 0.75, 1.0, 0.5, 0.0, 0.5, 0.0, 0.75, 0.3333, 0.75, 0.3333, 0.5, 0.3333, 0.5, 0.3333, 0.75, 0.6667, 0.75, 0.6667, 0.5, 0.0, 0.25, 0.0, 0.5, 0.3333, 0.5, 0.3333, 0.25, 0.3333, 0.25, 0.3333, 0.5, 0.6667, 0.5, 0.6667, 0.25, 0.0, 0.0, 0.0, 0.25, 0.3333, 0.25, 0.3333, 0.0, 0.3333, 0.0, 0.3333, 0.25, 0.6667, 0.25, 0.6667, 0.0, 0.0, 0.75, 0.0, 1.0, 0.3333, 1.0, 0.3333, 0.75, 0.3333, 0.75, 0.3333, 1.0, 0.6667, 1.0, 0.6667, 0.75, 0.6667, 0.75, 1.0, 0.75, 1.0, 1.0, 0.6667, 1.0, 0.6667, 0.0, 1.0, 0.0, 1.0, 0.25, 0.6667, 0.25, 0.6667, 0.25, 1.0, 0.25, 1.0, 0.5, 0.6667, 0.5, 0.6667, 0.5, 1.0, 0.5, 1.0, 0.75, 0.6667, 0.75, 0.0, 0.5, 0.3333, 0.5, 0.3333, 0.75, 0.0, 0.75, 0.3333, 0.5, 0.6667, 0.5, 0.6667, 0.75, 0.3333, 0.75, 0.0, 0.25, 0.3333, 0.25, 0.3333, 0.5, 0.0, 0.5, 0.3333, 0.25, 0.6667, 0.25, 0.6667, 0.5, 0.3333, 0.5, 0.0, 0.0, 0.3333, 0.0, 0.3333, 0.25, 0.0, 0.25, 0.3333, 0.0, 0.6667, 0.0, 0.6667, 0.25, 0.3333, 0.25, 0.0, 0.75, 0.3333, 0.75, 0.3333, 1.0, 0.0, 1.0, 0.3333, 0.75, 0.6667, 0.75, 0.6667, 1.0, 0.3333, 1.0])
me_plane_003.materials.append(mat_trasleaf)
me_plane_003.update()
me_plane_004 = bpy.data.meshes.new('Plane.004')
me_plane_004.from_pydata([(-1.35, 1.18, -0.6914), (-1.272, -1.507, -0.5843), (0.07746, 1.616, 1.195), (0.33, -1.135, 1.509), (-0.3278, 1.423, 0.6165), (-0.4587, 1.377, -0.06607), (-0.7274, 1.264, -0.3913), (-0.8487, -1.327, -0.2851), (-0.3137, -1.376, 0.2094), (-0.06726, -1.327, 0.859), (-1.124, 0.308, -0.9173), (-1.229, -0.6057, -0.8033), (-0.2356, -0.2047, 1.404), (-0.248, 0.8129, 1.316), (-0.5603, -0.4718, -0.5041), (-0.5011, 0.392, -0.6173), (0.07345, -0.5512, -0.009053), (0.0399, 0.5841, -0.09996), (-0.01402, -0.3986, 0.7261), (-0.1891, 0.631, 0.5925), (-1.35, 1.18, -0.6914), (-1.272, -1.507, -0.5843), (0.07746, 1.616, 1.195), (0.33, -1.135, 1.509), (-0.3278, 1.423, 0.6165), (-0.4587, 1.377, -0.06607), (-0.7274, 1.264, -0.3913), (-0.8487, -1.327, -0.2851), (-0.3137, -1.376, 0.2094), (-0.06726, -1.327, 0.859), (-1.124, 0.308, -0.9173), (-1.229, -0.6057, -0.8033), (-0.2356, -0.2047, 1.404), (-0.248, 0.8129, 1.316), (-0.5603, -0.4718, -0.5041), (-0.5011, 0.392, -0.6173), (0.07345, -0.5512, -0.009053), (0.0399, 0.5841, -0.09996), (-0.01402, -0.3986, 0.7261), (-0.1891, 0.631, 0.5925)], [], [(18, 12, 3, 9), (11, 14, 7, 1), (14, 16, 8, 7), (16, 18, 9, 8), (5, 4, 19, 17), (17, 19, 18, 16), (6, 5, 17, 15), (15, 17, 16, 14), (0, 6, 15, 10), (10, 15, 14, 11), (4, 2, 13, 19), (19, 13, 12, 18), (38, 29, 23, 32), (31, 21, 27, 34), (34, 27, 28, 36), (36, 28, 29, 38), (25, 37, 39, 24), (37, 36, 38, 39), (26, 35, 37, 25), (35, 34, 36, 37), (20, 30, 35, 26), (30, 31, 34, 35), (24, 39, 33, 22), (39, 38, 32, 33)])
_uv = me_plane_004.uv_layers.new(name='UVMap')
_uv.uv.foreach_set('vector', [0.6667, 0.75, 0.6667, 1.0, 1.0, 1.0, 1.0, 0.75, 0.6667, 0.0, 0.6667, 0.25, 1.0, 0.25, 1.0, 0.0, 0.6667, 0.25, 0.6667, 0.5, 1.0, 0.5, 1.0, 0.25, 0.6667, 0.5, 0.6667, 0.75, 1.0, 0.75, 1.0, 0.5, 0.0, 0.5, 0.0, 0.75, 0.3333, 0.75, 0.3333, 0.5, 0.3333, 0.5, 0.3333, 0.75, 0.6667, 0.75, 0.6667, 0.5, 0.0, 0.25, 0.0, 0.5, 0.3333, 0.5, 0.3333, 0.25, 0.3333, 0.25, 0.3333, 0.5, 0.6667, 0.5, 0.6667, 0.25, 0.0, 0.0, 0.0, 0.25, 0.3333, 0.25, 0.3333, 0.0, 0.3333, 0.0, 0.3333, 0.25, 0.6667, 0.25, 0.6667, 0.0, 0.0, 0.75, 0.0, 1.0, 0.3333, 1.0, 0.3333, 0.75, 0.3333, 0.75, 0.3333, 1.0, 0.6667, 1.0, 0.6667, 0.75, 0.6667, 0.75, 1.0, 0.75, 1.0, 1.0, 0.6667, 1.0, 0.6667, 0.0, 1.0, 0.0, 1.0, 0.25, 0.6667, 0.25, 0.6667, 0.25, 1.0, 0.25, 1.0, 0.5, 0.6667, 0.5, 0.6667, 0.5, 1.0, 0.5, 1.0, 0.75, 0.6667, 0.75, 0.0, 0.5, 0.3333, 0.5, 0.3333, 0.75, 0.0, 0.75, 0.3333, 0.5, 0.6667, 0.5, 0.6667, 0.75, 0.3333, 0.75, 0.0, 0.25, 0.3333, 0.25, 0.3333, 0.5, 0.0, 0.5, 0.3333, 0.25, 0.6667, 0.25, 0.6667, 0.5, 0.3333, 0.5, 0.0, 0.0, 0.3333, 0.0, 0.3333, 0.25, 0.0, 0.25, 0.3333, 0.0, 0.6667, 0.0, 0.6667, 0.25, 0.3333, 0.25, 0.0, 0.75, 0.3333, 0.75, 0.3333, 1.0, 0.0, 1.0, 0.3333, 0.75, 0.6667, 0.75, 0.6667, 1.0, 0.3333, 1.0])
me_plane_004.materials.append(mat_trasleaf)
me_plane_004.update()
me_plane_005 = bpy.data.meshes.new('Plane.005')
me_plane_005.from_pydata([(0.7918, 1.609, -0.6913), (-1.758, 0.7531, -0.7579), (1.467, 0.4437, 1.302), (-1.109, -0.5897, 1.447), (1.213, 0.7526, 0.6887), (1.186, 0.8382, -0.00207), (1.027, 1.05, -0.3496), (-1.56, 0.1772, -0.4195), (-1.353, -0.2796, 0.1111), (-1.231, -0.4347, 0.7791), (0.04353, 1.129, -0.9605), (-0.8678, 0.9671, -0.9137), (-0.3767, 0.2186, 1.371), (0.5977, 0.5246, 1.349), (-0.6701, 0.3913, -0.5754), (0.2792, 0.57, -0.6188), (-0.435, -0.1647, -0.0381), (0.5768, 0.1288, -0.05848), (-0.4137, 0.0194, 0.6947), (0.4995, 0.3876, 0.6206), (0.7918, 1.609, -0.6913), (-1.758, 0.7531, -0.7579), (1.467, 0.4437, 1.302), (-1.109, -0.5897, 1.447), (1.213, 0.7526, 0.6887), (1.186, 0.8382, -0.00207), (1.027, 1.05, -0.3496), (-1.56, 0.1772, -0.4195), (-1.353, -0.2796, 0.1111), (-1.231, -0.4347, 0.7791), (0.04353, 1.129, -0.9605), (-0.8678, 0.9671, -0.9137), (-0.3767, 0.2186, 1.371), (0.5977, 0.5246, 1.349), (-0.6701, 0.3913, -0.5754), (0.2792, 0.57, -0.6188), (-0.435, -0.1647, -0.0381), (0.5768, 0.1288, -0.05848), (-0.4137, 0.0194, 0.6947), (0.4995, 0.3876, 0.6206)], [], [(18, 12, 3, 9), (11, 14, 7, 1), (14, 16, 8, 7), (16, 18, 9, 8), (5, 4, 19, 17), (17, 19, 18, 16), (6, 5, 17, 15), (15, 17, 16, 14), (0, 6, 15, 10), (10, 15, 14, 11), (4, 2, 13, 19), (19, 13, 12, 18), (38, 29, 23, 32), (31, 21, 27, 34), (34, 27, 28, 36), (36, 28, 29, 38), (25, 37, 39, 24), (37, 36, 38, 39), (26, 35, 37, 25), (35, 34, 36, 37), (20, 30, 35, 26), (30, 31, 34, 35), (24, 39, 33, 22), (39, 38, 32, 33)])
_uv = me_plane_005.uv_layers.new(name='UVMap')
_uv.uv.foreach_set('vector', [0.6667, 0.75, 0.6667, 1.0, 1.0, 1.0, 1.0, 0.75, 0.6667, 0.0, 0.6667, 0.25, 1.0, 0.25, 1.0, 0.0, 0.6667, 0.25, 0.6667, 0.5, 1.0, 0.5, 1.0, 0.25, 0.6667, 0.5, 0.6667, 0.75, 1.0, 0.75, 1.0, 0.5, 0.0, 0.5, 0.0, 0.75, 0.3333, 0.75, 0.3333, 0.5, 0.3333, 0.5, 0.3333, 0.75, 0.6667, 0.75, 0.6667, 0.5, 0.0, 0.25, 0.0, 0.5, 0.3333, 0.5, 0.3333, 0.25, 0.3333, 0.25, 0.3333, 0.5, 0.6667, 0.5, 0.6667, 0.25, 0.0, 0.0, 0.0, 0.25, 0.3333, 0.25, 0.3333, 0.0, 0.3333, 0.0, 0.3333, 0.25, 0.6667, 0.25, 0.6667, 0.0, 0.0, 0.75, 0.0, 1.0, 0.3333, 1.0, 0.3333, 0.75, 0.3333, 0.75, 0.3333, 1.0, 0.6667, 1.0, 0.6667, 0.75, 0.6667, 0.75, 1.0, 0.75, 1.0, 1.0, 0.6667, 1.0, 0.6667, 0.0, 1.0, 0.0, 1.0, 0.25, 0.6667, 0.25, 0.6667, 0.25, 1.0, 0.25, 1.0, 0.5, 0.6667, 0.5, 0.6667, 0.5, 1.0, 0.5, 1.0, 0.75, 0.6667, 0.75, 0.0, 0.5, 0.3333, 0.5, 0.3333, 0.75, 0.0, 0.75, 0.3333, 0.5, 0.6667, 0.5, 0.6667, 0.75, 0.3333, 0.75, 0.0, 0.25, 0.3333, 0.25, 0.3333, 0.5, 0.0, 0.5, 0.3333, 0.25, 0.6667, 0.25, 0.6667, 0.5, 0.3333, 0.5, 0.0, 0.0, 0.3333, 0.0, 0.3333, 0.25, 0.0, 0.25, 0.3333, 0.0, 0.6667, 0.0, 0.6667, 0.25, 0.3333, 0.25, 0.0, 0.75, 0.3333, 0.75, 0.3333, 1.0, 0.0, 1.0, 0.3333, 0.75, 0.6667, 0.75, 0.6667, 1.0, 0.3333, 1.0])
me_plane_005.materials.append(mat_trasleaf)
me_plane_005.update()
me_plane_006 = bpy.data.meshes.new('Plane.006')
me_plane_006.from_pydata([(1.757, 0.2821, -0.727), (-0.466, 1.788, -0.9052), (1.247, -0.7919, 1.365), (-1.132, 0.6454, 1.405), (1.336, -0.4545, 0.7208), (1.384, -0.4384, 0.02607), (1.455, -0.2136, -0.3416), (-0.8036, 1.312, -0.5245), (-1.04, 0.9161, 0.04201), (-1.086, 0.7807, 0.7237), (0.9208, 0.5659, -1.016), (0.2413, 1.196, -1.017), (-0.04544, 0.5435, 1.331), (0.7868, -0.04843, 1.354), (-0.09624, 0.7206, -0.6362), (0.479, 0.1786, -0.6303), (-0.3623, 0.3307, -0.05602), (0.6231, -0.2071, -0.02949), (-0.2304, 0.3974, 0.6656), (0.6142, -0.01287, 0.6285), (1.757, 0.2821, -0.727), (-0.466, 1.788, -0.9052), (1.247, -0.7919, 1.365), (-1.132, 0.6454, 1.405), (1.336, -0.4545, 0.7208), (1.384, -0.4384, 0.02607), (1.455, -0.2136, -0.3416), (-0.8036, 1.312, -0.5245), (-1.04, 0.9161, 0.04201), (-1.086, 0.7807, 0.7237), (0.9208, 0.5659, -1.016), (0.2413, 1.196, -1.017), (-0.04544, 0.5435, 1.331), (0.7868, -0.04843, 1.354), (-0.09624, 0.7206, -0.6362), (0.479, 0.1786, -0.6303), (-0.3623, 0.3307, -0.05602), (0.6231, -0.2071, -0.02949), (-0.2304, 0.3974, 0.6656), (0.6142, -0.01287, 0.6285)], [], [(18, 12, 3, 9), (11, 14, 7, 1), (14, 16, 8, 7), (16, 18, 9, 8), (5, 4, 19, 17), (17, 19, 18, 16), (6, 5, 17, 15), (15, 17, 16, 14), (0, 6, 15, 10), (10, 15, 14, 11), (4, 2, 13, 19), (19, 13, 12, 18), (38, 29, 23, 32), (31, 21, 27, 34), (34, 27, 28, 36), (36, 28, 29, 38), (25, 37, 39, 24), (37, 36, 38, 39), (26, 35, 37, 25), (35, 34, 36, 37), (20, 30, 35, 26), (30, 31, 34, 35), (24, 39, 33, 22), (39, 38, 32, 33)])
_uv = me_plane_006.uv_layers.new(name='UVMap')
_uv.uv.foreach_set('vector', [0.6667, 0.75, 0.6667, 1.0, 1.0, 1.0, 1.0, 0.75, 0.6667, 0.0, 0.6667, 0.25, 1.0, 0.25, 1.0, 0.0, 0.6667, 0.25, 0.6667, 0.5, 1.0, 0.5, 1.0, 0.25, 0.6667, 0.5, 0.6667, 0.75, 1.0, 0.75, 1.0, 0.5, 0.0, 0.5, 0.0, 0.75, 0.3333, 0.75, 0.3333, 0.5, 0.3333, 0.5, 0.3333, 0.75, 0.6667, 0.75, 0.6667, 0.5, 0.0, 0.25, 0.0, 0.5, 0.3333, 0.5, 0.3333, 0.25, 0.3333, 0.25, 0.3333, 0.5, 0.6667, 0.5, 0.6667, 0.25, 0.0, 0.0, 0.0, 0.25, 0.3333, 0.25, 0.3333, 0.0, 0.3333, 0.0, 0.3333, 0.25, 0.6667, 0.25, 0.6667, 0.0, 0.0, 0.75, 0.0, 1.0, 0.3333, 1.0, 0.3333, 0.75, 0.3333, 0.75, 0.3333, 1.0, 0.6667, 1.0, 0.6667, 0.75, 0.6667, 0.75, 1.0, 0.75, 1.0, 1.0, 0.6667, 1.0, 0.6667, 0.0, 1.0, 0.0, 1.0, 0.25, 0.6667, 0.25, 0.6667, 0.25, 1.0, 0.25, 1.0, 0.5, 0.6667, 0.5, 0.6667, 0.5, 1.0, 0.5, 1.0, 0.75, 0.6667, 0.75, 0.0, 0.5, 0.3333, 0.5, 0.3333, 0.75, 0.0, 0.75, 0.3333, 0.5, 0.6667, 0.5, 0.6667, 0.75, 0.3333, 0.75, 0.0, 0.25, 0.3333, 0.25, 0.3333, 0.5, 0.0, 0.5, 0.3333, 0.25, 0.6667, 0.25, 0.6667, 0.5, 0.3333, 0.5, 0.0, 0.0, 0.3333, 0.0, 0.3333, 0.25, 0.0, 0.25, 0.3333, 0.0, 0.6667, 0.0, 0.6667, 0.25, 0.3333, 0.25, 0.0, 0.75, 0.3333, 0.75, 0.3333, 1.0, 0.0, 1.0, 0.3333, 0.75, 0.6667, 0.75, 0.6667, 1.0, 0.3333, 1.0])
me_plane_006.materials.append(mat_trasleaf)
me_plane_006.update()
me_plane_007 = bpy.data.meshes.new('Plane.007')
me_plane_007.from_pydata([(1.05, 0.01998, -0.9422), (-0.7881, -0.2522, -1.289), (0.8551, 0.9949, 0.6967), (-1.154, 0.5967, 0.561), (0.8628, 0.7778, 0.19), (0.9962, 0.3838, -0.1127), (0.9958, 0.1892, -0.4516), (-0.9243, -0.1262, -0.7954), (-0.9997, -0.07851, -0.2005), (-1.081, 0.2766, 0.1626), (0.4167, -0.2424, -0.9174), (-0.1358, -0.3083, -1.085), (-0.4568, 0.9105, 0.3013), (0.2772, 1.045, 0.4126), (-0.2726, -0.1741, -0.587), (0.2347, -0.07447, -0.4389), (-0.3427, -0.06033, -0.09881), (0.4582, 0.1507, -0.05691), (-0.4072, 0.4336, 0.1199), (0.2682, 0.5922, 0.1035), (1.05, 0.01998, -0.9422), (-0.7881, -0.2522, -1.289), (0.8551, 0.9949, 0.6967), (-1.154, 0.5967, 0.561), (0.8628, 0.7778, 0.19), (0.9962, 0.3838, -0.1127), (0.9958, 0.1892, -0.4516), (-0.9243, -0.1262, -0.7954), (-0.9997, -0.07851, -0.2005), (-1.081, 0.2766, 0.1626), (0.4167, -0.2424, -0.9174), (-0.1358, -0.3083, -1.085), (-0.4568, 0.9105, 0.3013), (0.2772, 1.045, 0.4126), (-0.2726, -0.1741, -0.587), (0.2347, -0.07447, -0.4389), (-0.3427, -0.06033, -0.09881), (0.4582, 0.1507, -0.05691), (-0.4072, 0.4336, 0.1199), (0.2682, 0.5922, 0.1035)], [], [(18, 12, 3, 9), (11, 14, 7, 1), (14, 16, 8, 7), (16, 18, 9, 8), (5, 4, 19, 17), (17, 19, 18, 16), (6, 5, 17, 15), (15, 17, 16, 14), (0, 6, 15, 10), (10, 15, 14, 11), (4, 2, 13, 19), (19, 13, 12, 18), (38, 29, 23, 32), (31, 21, 27, 34), (34, 27, 28, 36), (36, 28, 29, 38), (25, 37, 39, 24), (37, 36, 38, 39), (26, 35, 37, 25), (35, 34, 36, 37), (20, 30, 35, 26), (30, 31, 34, 35), (24, 39, 33, 22), (39, 38, 32, 33)])
_uv = me_plane_007.uv_layers.new(name='UVMap')
_uv.uv.foreach_set('vector', [0.6667, 0.75, 0.6667, 1.0, 1.0, 1.0, 1.0, 0.75, 0.6667, 0.0, 0.6667, 0.25, 1.0, 0.25, 1.0, 0.0, 0.6667, 0.25, 0.6667, 0.5, 1.0, 0.5, 1.0, 0.25, 0.6667, 0.5, 0.6667, 0.75, 1.0, 0.75, 1.0, 0.5, 0.0, 0.5, 0.0, 0.75, 0.3333, 0.75, 0.3333, 0.5, 0.3333, 0.5, 0.3333, 0.75, 0.6667, 0.75, 0.6667, 0.5, 0.0, 0.25, 0.0, 0.5, 0.3333, 0.5, 0.3333, 0.25, 0.3333, 0.25, 0.3333, 0.5, 0.6667, 0.5, 0.6667, 0.25, 0.0, 0.0, 0.0, 0.25, 0.3333, 0.25, 0.3333, 0.0, 0.3333, 0.0, 0.3333, 0.25, 0.6667, 0.25, 0.6667, 0.0, 0.0, 0.75, 0.0, 1.0, 0.3333, 1.0, 0.3333, 0.75, 0.3333, 0.75, 0.3333, 1.0, 0.6667, 1.0, 0.6667, 0.75, 0.6667, 0.75, 1.0, 0.75, 1.0, 1.0, 0.6667, 1.0, 0.6667, 0.0, 1.0, 0.0, 1.0, 0.25, 0.6667, 0.25, 0.6667, 0.25, 1.0, 0.25, 1.0, 0.5, 0.6667, 0.5, 0.6667, 0.5, 1.0, 0.5, 1.0, 0.75, 0.6667, 0.75, 0.0, 0.5, 0.3333, 0.5, 0.3333, 0.75, 0.0, 0.75, 0.3333, 0.5, 0.6667, 0.5, 0.6667, 0.75, 0.3333, 0.75, 0.0, 0.25, 0.3333, 0.25, 0.3333, 0.5, 0.0, 0.5, 0.3333, 0.25, 0.6667, 0.25, 0.6667, 0.5, 0.3333, 0.5, 0.0, 0.0, 0.3333, 0.0, 0.3333, 0.25, 0.0, 0.25, 0.3333, 0.0, 0.6667, 0.0, 0.6667, 0.25, 0.3333, 0.25, 0.0, 0.75, 0.3333, 0.75, 0.3333, 1.0, 0.0, 1.0, 0.3333, 0.75, 0.6667, 0.75, 0.6667, 1.0, 0.3333, 1.0])
me_plane_007.materials.append(mat_trasleaf)
me_plane_007.update()
me_plane_008 = bpy.data.meshes.new('Plane.008')
me_plane_008.from_pydata([(0.5931, 0.8665, -0.9422), (-0.252, -0.7881, -1.289), (-0.02427, 1.274, 0.6967), (-0.8662, -0.5934, 0.561), (0.157, 1.154, 0.19), (0.2657, 1.034, -0.1127), (0.4239, 0.9207, -0.4516), (-0.4337, -0.8259, -0.7954), (-0.5163, -0.8596, -0.2005), (-0.5632, -0.7199, 0.1626), (0.4393, 0.1986, -0.9174), (0.1722, -0.2895, -1.085), (-0.7349, 0.2208, 0.3551), (-0.2745, 0.8121, 0.4423), (-0.01649, -0.323, -0.587), (0.1969, 0.1479, -0.4389), (-0.1498, -0.3141, -0.09881), (0.1432, 0.4606, -0.05691), (-0.4119, -0.07141, 0.08472), (-0.03272, 0.5091, 0.05521), (0.5931, 0.8665, -0.9422), (-0.252, -0.7881, -1.289), (-0.02427, 1.274, 0.6967), (-0.8662, -0.5934, 0.561), (0.157, 1.154, 0.19), (0.2657, 1.034, -0.1127), (0.4239, 0.9207, -0.4516), (-0.4337, -0.8259, -0.7954), (-0.5163, -0.8596, -0.2005), (-0.5632, -0.7199, 0.1626), (0.4393, 0.1986, -0.9174), (0.1722, -0.2895, -1.085), (-0.7349, 0.2208, 0.3551), (-0.2745, 0.8121, 0.4423), (-0.01649, -0.323, -0.587), (0.1969, 0.1479, -0.4389), (-0.1498, -0.3141, -0.09881), (0.1432, 0.4606, -0.05691), (-0.4119, -0.07141, 0.08472), (-0.03272, 0.5091, 0.05521)], [], [(18, 12, 3, 9), (11, 14, 7, 1), (14, 16, 8, 7), (16, 18, 9, 8), (5, 4, 19, 17), (17, 19, 18, 16), (6, 5, 17, 15), (15, 17, 16, 14), (0, 6, 15, 10), (10, 15, 14, 11), (4, 2, 13, 19), (19, 13, 12, 18), (38, 29, 23, 32), (31, 21, 27, 34), (34, 27, 28, 36), (36, 28, 29, 38), (25, 37, 39, 24), (37, 36, 38, 39), (26, 35, 37, 25), (35, 34, 36, 37), (20, 30, 35, 26), (30, 31, 34, 35), (24, 39, 33, 22), (39, 38, 32, 33)])
_uv = me_plane_008.uv_layers.new(name='UVMap')
_uv.uv.foreach_set('vector', [0.6667, 0.75, 0.6667, 1.0, 1.0, 1.0, 1.0, 0.75, 0.6667, 0.0, 0.6667, 0.25, 1.0, 0.25, 1.0, 0.0, 0.6667, 0.25, 0.6667, 0.5, 1.0, 0.5, 1.0, 0.25, 0.6667, 0.5, 0.6667, 0.75, 1.0, 0.75, 1.0, 0.5, 0.0, 0.5, 0.0, 0.75, 0.3333, 0.75, 0.3333, 0.5, 0.3333, 0.5, 0.3333, 0.75, 0.6667, 0.75, 0.6667, 0.5, 0.0, 0.25, 0.0, 0.5, 0.3333, 0.5, 0.3333, 0.25, 0.3333, 0.25, 0.3333, 0.5, 0.6667, 0.5, 0.6667, 0.25, 0.0, 0.0, 0.0, 0.25, 0.3333, 0.25, 0.3333, 0.0, 0.3333, 0.0, 0.3333, 0.25, 0.6667, 0.25, 0.6667, 0.0, 0.0, 0.75, 0.0, 1.0, 0.3333, 1.0, 0.3333, 0.75, 0.3333, 0.75, 0.3333, 1.0, 0.6667, 1.0, 0.6667, 0.75, 0.6667, 0.75, 1.0, 0.75, 1.0, 1.0, 0.6667, 1.0, 0.6667, 0.0, 1.0, 0.0, 1.0, 0.25, 0.6667, 0.25, 0.6667, 0.25, 1.0, 0.25, 1.0, 0.5, 0.6667, 0.5, 0.6667, 0.5, 1.0, 0.5, 1.0, 0.75, 0.6667, 0.75, 0.0, 0.5, 0.3333, 0.5, 0.3333, 0.75, 0.0, 0.75, 0.3333, 0.5, 0.6667, 0.5, 0.6667, 0.75, 0.3333, 0.75, 0.0, 0.25, 0.3333, 0.25, 0.3333, 0.5, 0.0, 0.5, 0.3333, 0.25, 0.6667, 0.25, 0.6667, 0.5, 0.3333, 0.5, 0.0, 0.0, 0.3333, 0.0, 0.3333, 0.25, 0.0, 0.25, 0.3333, 0.0, 0.6667, 0.0, 0.6667, 0.25, 0.3333, 0.25, 0.0, 0.75, 0.3333, 0.75, 0.3333, 1.0, 0.0, 1.0, 0.3333, 0.75, 0.6667, 0.75, 0.6667, 1.0, 0.3333, 1.0])
me_plane_008.materials.append(mat_trasleaf)
me_plane_008.update()
me_plane_009 = bpy.data.meshes.new('Plane.009')
me_plane_009.from_pydata([(-0.2935, 1.026, -0.9422), (0.4019, -0.7233, -1.289), (-0.9451, 0.8543, 0.6967), (-0.1604, -1.038, 0.561), (-0.7337, 0.9045, 0.19), (-0.5719, 0.9016, -0.1127), (-0.4488, 0.9394, -0.4516), (0.3051, -0.8816, -0.7954), (0.2731, -0.9648, -0.2005), (0.1392, -0.9034, 0.1626), (0.0881, 0.4562, -0.9174), (0.3289, -0.07272, -1.085), (-0.612, -0.3295, 0.5604), (-0.6098, 0.4227, 0.6173), (0.2242, -0.2332, -0.587), (-0.04088, 0.2447, -0.4389), (0.03174, -0.3977, -0.0841), (-0.2151, 0.3902, -0.007562), (-0.2637, -0.3656, 0.186), (-0.3461, 0.3224, 0.1477), (-0.2935, 1.026, -0.9422), (0.4019, -0.7233, -1.289), (-0.9451, 0.8543, 0.6967), (-0.1604, -1.038, 0.561), (-0.7337, 0.9045, 0.19), (-0.5719, 0.9016, -0.1127), (-0.4488, 0.9394, -0.4516), (0.3051, -0.8816, -0.7954), (0.2731, -0.9648, -0.2005), (0.1392, -0.9034, 0.1626), (0.0881, 0.4562, -0.9174), (0.3289, -0.07272, -1.085), (-0.612, -0.3295, 0.5604), (-0.6098, 0.4227, 0.6173), (0.2242, -0.2332, -0.587), (-0.04088, 0.2447, -0.4389), (0.03174, -0.3977, -0.0841), (-0.2151, 0.3902, -0.007562), (-0.2637, -0.3656, 0.186), (-0.3461, 0.3224, 0.1477)], [], [(18, 12, 3, 9), (11, 14, 7, 1), (14, 16, 8, 7), (16, 18, 9, 8), (5, 4, 19, 17), (17, 19, 18, 16), (6, 5, 17, 15), (15, 17, 16, 14), (0, 6, 15, 10), (10, 15, 14, 11), (4, 2, 13, 19), (19, 13, 12, 18), (38, 29, 23, 32), (31, 21, 27, 34), (34, 27, 28, 36), (36, 28, 29, 38), (25, 37, 39, 24), (37, 36, 38, 39), (26, 35, 37, 25), (35, 34, 36, 37), (20, 30, 35, 26), (30, 31, 34, 35), (24, 39, 33, 22), (39, 38, 32, 33)])
_uv = me_plane_009.uv_layers.new(name='UVMap')
_uv.uv.foreach_set('vector', [0.6667, 0.75, 0.6667, 1.0, 1.0, 1.0, 1.0, 0.75, 0.6667, 0.0, 0.6667, 0.25, 1.0, 0.25, 1.0, 0.0, 0.6667, 0.25, 0.6667, 0.5, 1.0, 0.5, 1.0, 0.25, 0.6667, 0.5, 0.6667, 0.75, 1.0, 0.75, 1.0, 0.5, 0.0, 0.5, 0.0, 0.75, 0.3333, 0.75, 0.3333, 0.5, 0.3333, 0.5, 0.3333, 0.75, 0.6667, 0.75, 0.6667, 0.5, 0.0, 0.25, 0.0, 0.5, 0.3333, 0.5, 0.3333, 0.25, 0.3333, 0.25, 0.3333, 0.5, 0.6667, 0.5, 0.6667, 0.25, 0.0, 0.0, 0.0, 0.25, 0.3333, 0.25, 0.3333, 0.0, 0.3333, 0.0, 0.3333, 0.25, 0.6667, 0.25, 0.6667, 0.0, 0.0, 0.75, 0.0, 1.0, 0.3333, 1.0, 0.3333, 0.75, 0.3333, 0.75, 0.3333, 1.0, 0.6667, 1.0, 0.6667, 0.75, 0.6667, 0.75, 1.0, 0.75, 1.0, 1.0, 0.6667, 1.0, 0.6667, 0.0, 1.0, 0.0, 1.0, 0.25, 0.6667, 0.25, 0.6667, 0.25, 1.0, 0.25, 1.0, 0.5, 0.6667, 0.5, 0.6667, 0.5, 1.0, 0.5, 1.0, 0.75, 0.6667, 0.75, 0.0, 0.5, 0.3333, 0.5, 0.3333, 0.75, 0.0, 0.75, 0.3333, 0.5, 0.6667, 0.5, 0.6667, 0.75, 0.3333, 0.75, 0.0, 0.25, 0.3333, 0.25, 0.3333, 0.5, 0.0, 0.5, 0.3333, 0.25, 0.6667, 0.25, 0.6667, 0.5, 0.3333, 0.5, 0.0, 0.0, 0.3333, 0.0, 0.3333, 0.25, 0.0, 0.25, 0.3333, 0.0, 0.6667, 0.0, 0.6667, 0.25, 0.3333, 0.25, 0.0, 0.75, 0.3333, 0.75, 0.3333, 1.0, 0.0, 1.0, 0.3333, 0.75, 0.6667, 0.75, 0.6667, 1.0, 0.3333, 1.0])
me_plane_009.materials.append(mat_trasleaf)
me_plane_009.update()
me_plane_010 = bpy.data.meshes.new('Plane.010')
me_plane_010.from_pydata([(0.4212, -0.9619, -0.9422), (-0.5352, 0.631, -1.289), (1.247, -0.408, 0.6967), (0.1083, 1.295, 0.561), (1.049, -0.4984, 0.19), (0.7367, -0.7728, -0.1127), (0.5568, -0.8471, -0.4516), (-0.4711, 0.8051, -0.7954), (-0.456, 0.8931, -0.2005), (-0.1594, 1.105, 0.1626), (-0.06403, -0.4778, -0.9174), (-0.3368, 0.007199, -1.085), (0.6656, 0.7712, 0.3013), (1.071, 0.1447, 0.4126), (-0.2653, 0.185, -0.587), (0.02125, -0.2453, -0.4389), (-0.1872, 0.2933, -0.09881), (0.315, -0.3653, -0.05691), (0.2442, 0.5424, 0.1199), (0.6498, -0.02045, 0.1035), (0.4212, -0.9619, -0.9422), (-0.5352, 0.631, -1.289), (1.247, -0.408, 0.6967), (0.1083, 1.295, 0.561), (1.049, -0.4984, 0.19), (0.7367, -0.7728, -0.1127), (0.5568, -0.8471, -0.4516), (-0.4711, 0.8051, -0.7954), (-0.456, 0.8931, -0.2005), (-0.1594, 1.105, 0.1626), (-0.06403, -0.4778, -0.9174), (-0.3368, 0.007199, -1.085), (0.6656, 0.7712, 0.3013), (1.071, 0.1447, 0.4126), (-0.2653, 0.185, -0.587), (0.02125, -0.2453, -0.4389), (-0.1872, 0.2933, -0.09881), (0.315, -0.3653, -0.05691), (0.2442, 0.5424, 0.1199), (0.6498, -0.02045, 0.1035)], [], [(18, 12, 3, 9), (11, 14, 7, 1), (14, 16, 8, 7), (16, 18, 9, 8), (5, 4, 19, 17), (17, 19, 18, 16), (6, 5, 17, 15), (15, 17, 16, 14), (0, 6, 15, 10), (10, 15, 14, 11), (4, 2, 13, 19), (19, 13, 12, 18), (38, 29, 23, 32), (31, 21, 27, 34), (34, 27, 28, 36), (36, 28, 29, 38), (25, 37, 39, 24), (37, 36, 38, 39), (26, 35, 37, 25), (35, 34, 36, 37), (20, 30, 35, 26), (30, 31, 34, 35), (24, 39, 33, 22), (39, 38, 32, 33)])
_uv = me_plane_010.uv_layers.new(name='UVMap')
_uv.uv.foreach_set('vector', [0.6667, 0.75, 0.6667, 1.0, 1.0, 1.0, 1.0, 0.75, 0.6667, 0.0, 0.6667, 0.25, 1.0, 0.25, 1.0, 0.0, 0.6667, 0.25, 0.6667, 0.5, 1.0, 0.5, 1.0, 0.25, 0.6667, 0.5, 0.6667, 0.75, 1.0, 0.75, 1.0, 0.5, 0.0, 0.5, 0.0, 0.75, 0.3333, 0.75, 0.3333, 0.5, 0.3333, 0.5, 0.3333, 0.75, 0.6667, 0.75, 0.6667, 0.5, 0.0, 0.25, 0.0, 0.5, 0.3333, 0.5, 0.3333, 0.25, 0.3333, 0.25, 0.3333, 0.5, 0.6667, 0.5, 0.6667, 0.25, 0.0, 0.0, 0.0, 0.25, 0.3333, 0.25, 0.3333, 0.0, 0.3333, 0.0, 0.3333, 0.25, 0.6667, 0.25, 0.6667, 0.0, 0.0, 0.75, 0.0, 1.0, 0.3333, 1.0, 0.3333, 0.75, 0.3333, 0.75, 0.3333, 1.0, 0.6667, 1.0, 0.6667, 0.75, 0.6667, 0.75, 1.0, 0.75, 1.0, 1.0, 0.6667, 1.0, 0.6667, 0.0, 1.0, 0.0, 1.0, 0.25, 0.6667, 0.25, 0.6667, 0.25, 1.0, 0.25, 1.0, 0.5, 0.6667, 0.5, 0.6667, 0.5, 1.0, 0.5, 1.0, 0.75, 0.6667, 0.75, 0.0, 0.5, 0.3333, 0.5, 0.3333, 0.75, 0.0, 0.75, 0.3333, 0.5, 0.6667, 0.5, 0.6667, 0.75, 0.3333, 0.75, 0.0, 0.25, 0.3333, 0.25, 0.3333, 0.5, 0.0, 0.5, 0.3333, 0.25, 0.6667, 0.25, 0.6667, 0.5, 0.3333, 0.5, 0.0, 0.0, 0.3333, 0.0, 0.3333, 0.25, 0.0, 0.25, 0.3333, 0.0, 0.6667, 0.0, 0.6667, 0.25, 0.3333, 0.25, 0.0, 0.75, 0.3333, 0.75, 0.3333, 1.0, 0.0, 1.0, 0.3333, 0.75, 0.6667, 0.75, 0.6667, 1.0, 0.3333, 1.0])
me_plane_010.materials.append(mat_trasleaf)
me_plane_010.update()
me_plane_011 = bpy.data.meshes.new('Plane.011')
me_plane_011.from_pydata([(-0.3555, -1.108, -0.798), (0.514, 0.4723, -1.364), (0.1771, -1.043, 1.042), (0.9931, 0.7928, 0.6227), (0.1092, -1.062, 0.4955), (-0.2151, -1.047, 0.09645), (-0.2972, -1.03, -0.2853), (0.5821, 0.6404, -0.8682), (0.5315, 0.8216, -0.2969), (0.7827, 0.7978, 0.1514), (-0.2234, -0.4441, -0.9093), (0.06468, 0.007845, -1.134), (0.9186, -0.006236, 0.5334), (0.5978, -0.6566, 0.7414), (0.1389, 0.1732, -0.6324), (-0.09291, -0.2627, -0.4191), (0.1619, 0.2912, -0.1407), (-0.1185, -0.4699, 0.03143), (0.5471, 0.1489, 0.216), (0.3064, -0.4957, 0.3062), (-0.3555, -1.108, -0.798), (0.514, 0.4723, -1.364), (0.1771, -1.043, 1.042), (0.9931, 0.7928, 0.6227), (0.1092, -1.062, 0.4955), (-0.2151, -1.047, 0.09645), (-0.2972, -1.03, -0.2853), (0.5821, 0.6404, -0.8682), (0.5315, 0.8216, -0.2969), (0.7827, 0.7978, 0.1514), (-0.2234, -0.4441, -0.9093), (0.06468, 0.007845, -1.134), (0.9186, -0.006236, 0.5334), (0.5978, -0.6566, 0.7414), (0.1389, 0.1732, -0.6324), (-0.09291, -0.2627, -0.4191), (0.1619, 0.2912, -0.1407), (-0.1185, -0.4699, 0.03143), (0.5471, 0.1489, 0.216), (0.3064, -0.4957, 0.3062)], [], [(18, 12, 3, 9), (11, 14, 7, 1), (14, 16, 8, 7), (16, 18, 9, 8), (5, 4, 19, 17), (17, 19, 18, 16), (6, 5, 17, 15), (15, 17, 16, 14), (0, 6, 15, 10), (10, 15, 14, 11), (4, 2, 13, 19), (19, 13, 12, 18), (38, 29, 23, 32), (31, 21, 27, 34), (34, 27, 28, 36), (36, 28, 29, 38), (25, 37, 39, 24), (37, 36, 38, 39), (26, 35, 37, 25), (35, 34, 36, 37), (20, 30, 35, 26), (30, 31, 34, 35), (24, 39, 33, 22), (39, 38, 32, 33)])
_uv = me_plane_011.uv_layers.new(name='UVMap')
_uv.uv.foreach_set('vector', [0.6667, 0.75, 0.6667, 1.0, 1.0, 1.0, 1.0, 0.75, 0.6667, 0.0, 0.6667, 0.25, 1.0, 0.25, 1.0, 0.0, 0.6667, 0.25, 0.6667, 0.5, 1.0, 0.5, 1.0, 0.25, 0.6667, 0.5, 0.6667, 0.75, 1.0, 0.75, 1.0, 0.5, 0.0, 0.5, 0.0, 0.75, 0.3333, 0.75, 0.3333, 0.5, 0.3333, 0.5, 0.3333, 0.75, 0.6667, 0.75, 0.6667, 0.5, 0.0, 0.25, 0.0, 0.5, 0.3333, 0.5, 0.3333, 0.25, 0.3333, 0.25, 0.3333, 0.5, 0.6667, 0.5, 0.6667, 0.25, 0.0, 0.0, 0.0, 0.25, 0.3333, 0.25, 0.3333, 0.0, 0.3333, 0.0, 0.3333, 0.25, 0.6667, 0.25, 0.6667, 0.0, 0.0, 0.75, 0.0, 1.0, 0.3333, 1.0, 0.3333, 0.75, 0.3333, 0.75, 0.3333, 1.0, 0.6667, 1.0, 0.6667, 0.75, 0.6667, 0.75, 1.0, 0.75, 1.0, 1.0, 0.6667, 1.0, 0.6667, 0.0, 1.0, 0.0, 1.0, 0.25, 0.6667, 0.25, 0.6667, 0.25, 1.0, 0.25, 1.0, 0.5, 0.6667, 0.5, 0.6667, 0.5, 1.0, 0.5, 1.0, 0.75, 0.6667, 0.75, 0.0, 0.5, 0.3333, 0.5, 0.3333, 0.75, 0.0, 0.75, 0.3333, 0.5, 0.6667, 0.5, 0.6667, 0.75, 0.3333, 0.75, 0.0, 0.25, 0.3333, 0.25, 0.3333, 0.5, 0.0, 0.5, 0.3333, 0.25, 0.6667, 0.25, 0.6667, 0.5, 0.3333, 0.5, 0.0, 0.0, 0.3333, 0.0, 0.3333, 0.25, 0.0, 0.25, 0.3333, 0.0, 0.6667, 0.0, 0.6667, 0.25, 0.3333, 0.25, 0.0, 0.75, 0.3333, 0.75, 0.3333, 1.0, 0.0, 1.0, 0.3333, 0.75, 0.6667, 0.75, 0.6667, 1.0, 0.3333, 1.0])
me_plane_011.materials.append(mat_trasleaf)
me_plane_011.update()
me_plane_012 = bpy.data.meshes.new('Plane.012')
me_plane_012.from_pydata([(-0.7125, -0.5486, -1.087), (1.02, 0.2066, -1.124), (-0.7329, -1.041, 0.7654), (1.069, -0.07035, 0.9248), (-0.6566, -0.9502, 0.227), (-0.7973, -0.692, -0.195), (-0.7535, -0.5839, -0.5681), (1.043, 0.2378, -0.5982), (0.963, 0.3439, -0.01157), (1.029, 0.1182, 0.4459), (-0.1977, -0.1017, -1.012), (0.3443, 0.09713, -1.078), (0.5716, -0.6349, 0.6314), (-0.1064, -0.9657, 0.6278), (0.3693, 0.1218, -0.5458), (-0.1169, -0.09818, -0.4796), (0.3299, 0.1424, -0.04166), (-0.3718, -0.2955, -0.1018), (0.4547, -0.2478, 0.3163), (-0.1278, -0.6102, 0.2115), (-0.7125, -0.5486, -1.087), (1.02, 0.2066, -1.124), (-0.7329, -1.041, 0.7654), (1.069, -0.07035, 0.9248), (-0.6566, -0.9502, 0.227), (-0.7973, -0.692, -0.195), (-0.7535, -0.5839, -0.5681), (1.043, 0.2378, -0.5982), (0.963, 0.3439, -0.01157), (1.029, 0.1182, 0.4459), (-0.1977, -0.1017, -1.012), (0.3443, 0.09713, -1.078), (0.5716, -0.6349, 0.6314), (-0.1064, -0.9657, 0.6278), (0.3693, 0.1218, -0.5458), (-0.1169, -0.09818, -0.4796), (0.3299, 0.1424, -0.04166), (-0.3718, -0.2955, -0.1018), (0.4547, -0.2478, 0.3163), (-0.1278, -0.6102, 0.2115)], [], [(18, 12, 3, 9), (11, 14, 7, 1), (14, 16, 8, 7), (16, 18, 9, 8), (5, 4, 19, 17), (17, 19, 18, 16), (6, 5, 17, 15), (15, 17, 16, 14), (0, 6, 15, 10), (10, 15, 14, 11), (4, 2, 13, 19), (19, 13, 12, 18), (38, 29, 23, 32), (31, 21, 27, 34), (34, 27, 28, 36), (36, 28, 29, 38), (25, 37, 39, 24), (37, 36, 38, 39), (26, 35, 37, 25), (35, 34, 36, 37), (20, 30, 35, 26), (30, 31, 34, 35), (24, 39, 33, 22), (39, 38, 32, 33)])
_uv = me_plane_012.uv_layers.new(name='UVMap')
_uv.uv.foreach_set('vector', [0.6667, 0.75, 0.6667, 1.0, 1.0, 1.0, 1.0, 0.75, 0.6667, 0.0, 0.6667, 0.25, 1.0, 0.25, 1.0, 0.0, 0.6667, 0.25, 0.6667, 0.5, 1.0, 0.5, 1.0, 0.25, 0.6667, 0.5, 0.6667, 0.75, 1.0, 0.75, 1.0, 0.5, 0.0, 0.5, 0.0, 0.75, 0.3333, 0.75, 0.3333, 0.5, 0.3333, 0.5, 0.3333, 0.75, 0.6667, 0.75, 0.6667, 0.5, 0.0, 0.25, 0.0, 0.5, 0.3333, 0.5, 0.3333, 0.25, 0.3333, 0.25, 0.3333, 0.5, 0.6667, 0.5, 0.6667, 0.25, 0.0, 0.0, 0.0, 0.25, 0.3333, 0.25, 0.3333, 0.0, 0.3333, 0.0, 0.3333, 0.25, 0.6667, 0.25, 0.6667, 0.0, 0.0, 0.75, 0.0, 1.0, 0.3333, 1.0, 0.3333, 0.75, 0.3333, 0.75, 0.3333, 1.0, 0.6667, 1.0, 0.6667, 0.75, 0.6667, 0.75, 1.0, 0.75, 1.0, 1.0, 0.6667, 1.0, 0.6667, 0.0, 1.0, 0.0, 1.0, 0.25, 0.6667, 0.25, 0.6667, 0.25, 1.0, 0.25, 1.0, 0.5, 0.6667, 0.5, 0.6667, 0.5, 1.0, 0.5, 1.0, 0.75, 0.6667, 0.75, 0.0, 0.5, 0.3333, 0.5, 0.3333, 0.75, 0.0, 0.75, 0.3333, 0.5, 0.6667, 0.5, 0.6667, 0.75, 0.3333, 0.75, 0.0, 0.25, 0.3333, 0.25, 0.3333, 0.5, 0.0, 0.5, 0.3333, 0.25, 0.6667, 0.25, 0.6667, 0.5, 0.3333, 0.5, 0.0, 0.0, 0.3333, 0.0, 0.3333, 0.25, 0.0, 0.25, 0.3333, 0.0, 0.6667, 0.0, 0.6667, 0.25, 0.3333, 0.25, 0.0, 0.75, 0.3333, 0.75, 0.3333, 1.0, 0.0, 1.0, 0.3333, 0.75, 0.6667, 0.75, 0.6667, 1.0, 0.3333, 1.0])
me_plane_012.materials.append(mat_trasleaf)
me_plane_012.update()
me_plane_013 = bpy.data.meshes.new('Plane.013')
me_plane_013.from_pydata([(-0.6818, 0.8894, -0.8774), (0.9408, -0.07032, -1.207), (-1.359, 0.0201, 0.5101), (0.3846, -1.056, 0.3922), (-1.14, 0.292, 0.08344), (-0.962, 0.447, -0.1655), (-0.8326, 0.6224, -0.4552), (0.878, -0.3649, -0.7738), (0.8081, -0.5871, -0.2192), (0.6088, -0.6936, 0.101), (-0.05071, 0.6289, -0.8121), (0.4741, 0.3695, -0.9635), (-0.3865, -0.7267, 0.346), (-0.8288, -0.1298, 0.4773), (0.4057, 0.06803, -0.5291), (-0.1061, 0.2775, -0.4074), (0.2686, -0.2853, -0.1128), (-0.3968, 0.2014, -0.02365), (-0.02853, -0.4813, 0.07314), (-0.4866, 0.0399, 0.08458), (-0.6818, 0.8894, -0.8774), (0.9408, -0.07032, -1.207), (-1.359, 0.0201, 0.5101), (0.3846, -1.056, 0.3922), (-1.14, 0.292, 0.08344), (-0.962, 0.447, -0.1655), (-0.8326, 0.6224, -0.4552), (0.878, -0.3649, -0.7738), (0.8081, -0.5871, -0.2192), (0.6088, -0.6936, 0.101), (-0.05071, 0.6289, -0.8121), (0.4741, 0.3695, -0.9635), (-0.3865, -0.7267, 0.346), (-0.8288, -0.1298, 0.4773), (0.4057, 0.06803, -0.5291), (-0.1061, 0.2775, -0.4074), (0.2686, -0.2853, -0.1128), (-0.3968, 0.2014, -0.02365), (-0.02853, -0.4813, 0.07314), (-0.4866, 0.0399, 0.08458)], [], [(18, 12, 3, 9), (11, 14, 7, 1), (14, 16, 8, 7), (16, 18, 9, 8), (5, 4, 19, 17), (17, 19, 18, 16), (6, 5, 17, 15), (15, 17, 16, 14), (0, 6, 15, 10), (10, 15, 14, 11), (4, 2, 13, 19), (19, 13, 12, 18), (38, 29, 23, 32), (31, 21, 27, 34), (34, 27, 28, 36), (36, 28, 29, 38), (25, 37, 39, 24), (37, 36, 38, 39), (26, 35, 37, 25), (35, 34, 36, 37), (20, 30, 35, 26), (30, 31, 34, 35), (24, 39, 33, 22), (39, 38, 32, 33)])
_uv = me_plane_013.uv_layers.new(name='UVMap')
_uv.uv.foreach_set('vector', [0.6667, 0.75, 0.6667, 1.0, 1.0, 1.0, 1.0, 0.75, 0.6667, 0.0, 0.6667, 0.25, 1.0, 0.25, 1.0, 0.0, 0.6667, 0.25, 0.6667, 0.5, 1.0, 0.5, 1.0, 0.25, 0.6667, 0.5, 0.6667, 0.75, 1.0, 0.75, 1.0, 0.5, 0.0, 0.5, 0.0, 0.75, 0.3333, 0.75, 0.3333, 0.5, 0.3333, 0.5, 0.3333, 0.75, 0.6667, 0.75, 0.6667, 0.5, 0.0, 0.25, 0.0, 0.5, 0.3333, 0.5, 0.3333, 0.25, 0.3333, 0.25, 0.3333, 0.5, 0.6667, 0.5, 0.6667, 0.25, 0.0, 0.0, 0.0, 0.25, 0.3333, 0.25, 0.3333, 0.0, 0.3333, 0.0, 0.3333, 0.25, 0.6667, 0.25, 0.6667, 0.0, 0.0, 0.75, 0.0, 1.0, 0.3333, 1.0, 0.3333, 0.75, 0.3333, 0.75, 0.3333, 1.0, 0.6667, 1.0, 0.6667, 0.75, 0.6667, 0.75, 1.0, 0.75, 1.0, 1.0, 0.6667, 1.0, 0.6667, 0.0, 1.0, 0.0, 1.0, 0.25, 0.6667, 0.25, 0.6667, 0.25, 1.0, 0.25, 1.0, 0.5, 0.6667, 0.5, 0.6667, 0.5, 1.0, 0.5, 1.0, 0.75, 0.6667, 0.75, 0.0, 0.5, 0.3333, 0.5, 0.3333, 0.75, 0.0, 0.75, 0.3333, 0.5, 0.6667, 0.5, 0.6667, 0.75, 0.3333, 0.75, 0.0, 0.25, 0.3333, 0.25, 0.3333, 0.5, 0.0, 0.5, 0.3333, 0.25, 0.6667, 0.25, 0.6667, 0.5, 0.3333, 0.5, 0.0, 0.0, 0.3333, 0.0, 0.3333, 0.25, 0.0, 0.25, 0.3333, 0.0, 0.6667, 0.0, 0.6667, 0.25, 0.3333, 0.25, 0.0, 0.75, 0.3333, 0.75, 0.3333, 1.0, 0.0, 1.0, 0.3333, 0.75, 0.6667, 0.75, 0.6667, 1.0, 0.3333, 1.0])
me_plane_013.materials.append(mat_trasleaf)
me_plane_013.update()
me_plane_014 = bpy.data.meshes.new('Plane.014')
me_plane_014.from_pydata([(-1.141, -0.4148, -0.718), (-0.3232, 1.288, -0.7628), (0.3987, -1.42, -0.1775), (1.363, 0.3817, 0.02051), (0.004075, -1.107, -0.4013), (-0.4647, -0.8996, -0.3568), (-0.7536, -0.6633, -0.4728), (0.09307, 1.122, -0.4848), (0.4789, 0.9, -0.2618), (0.9243, 0.644, -0.05463), (-0.8811, 0.1857, -0.5129), (-0.6588, 0.7179, -0.5834), (0.9688, -0.1896, -0.3925), (0.6423, -0.8695, -0.4118), (-0.2355, 0.5466, -0.3082), (-0.4199, 0.04258, -0.2741), (0.1292, 0.3368, -0.2084), (-0.2312, -0.3998, -0.3318), (0.5683, 0.06741, -0.2017), (0.2262, -0.5225, -0.3305), (-1.141, -0.4148, -0.718), (-0.3232, 1.288, -0.7628), (0.3987, -1.42, -0.1775), (1.363, 0.3817, 0.02051), (0.004075, -1.107, -0.4013), (-0.4647, -0.8996, -0.3568), (-0.7536, -0.6633, -0.4728), (0.09307, 1.122, -0.4848), (0.4789, 0.9, -0.2618), (0.9243, 0.644, -0.05463), (-0.8811, 0.1857, -0.5129), (-0.6588, 0.7179, -0.5834), (0.9688, -0.1896, -0.3925), (0.6423, -0.8695, -0.4118), (-0.2355, 0.5466, -0.3082), (-0.4199, 0.04258, -0.2741), (0.1292, 0.3368, -0.2084), (-0.2312, -0.3998, -0.3318), (0.5683, 0.06741, -0.2017), (0.2262, -0.5225, -0.3305)], [], [(18, 12, 3, 9), (11, 14, 7, 1), (14, 16, 8, 7), (16, 18, 9, 8), (5, 4, 19, 17), (17, 19, 18, 16), (6, 5, 17, 15), (15, 17, 16, 14), (0, 6, 15, 10), (10, 15, 14, 11), (4, 2, 13, 19), (19, 13, 12, 18), (38, 29, 23, 32), (31, 21, 27, 34), (34, 27, 28, 36), (36, 28, 29, 38), (25, 37, 39, 24), (37, 36, 38, 39), (26, 35, 37, 25), (35, 34, 36, 37), (20, 30, 35, 26), (30, 31, 34, 35), (24, 39, 33, 22), (39, 38, 32, 33)])
_uv = me_plane_014.uv_layers.new(name='UVMap')
_uv.uv.foreach_set('vector', [0.6667, 0.75, 0.6667, 1.0, 1.0, 1.0, 1.0, 0.75, 0.6667, 0.0, 0.6667, 0.25, 1.0, 0.25, 1.0, 0.0, 0.6667, 0.25, 0.6667, 0.5, 1.0, 0.5, 1.0, 0.25, 0.6667, 0.5, 0.6667, 0.75, 1.0, 0.75, 1.0, 0.5, 0.0, 0.5, 0.0, 0.75, 0.3333, 0.75, 0.3333, 0.5, 0.3333, 0.5, 0.3333, 0.75, 0.6667, 0.75, 0.6667, 0.5, 0.0, 0.25, 0.0, 0.5, 0.3333, 0.5, 0.3333, 0.25, 0.3333, 0.25, 0.3333, 0.5, 0.6667, 0.5, 0.6667, 0.25, 0.0, 0.0, 0.0, 0.25, 0.3333, 0.25, 0.3333, 0.0, 0.3333, 0.0, 0.3333, 0.25, 0.6667, 0.25, 0.6667, 0.0, 0.0, 0.75, 0.0, 1.0, 0.3333, 1.0, 0.3333, 0.75, 0.3333, 0.75, 0.3333, 1.0, 0.6667, 1.0, 0.6667, 0.75, 0.6667, 0.75, 1.0, 0.75, 1.0, 1.0, 0.6667, 1.0, 0.6667, 0.0, 1.0, 0.0, 1.0, 0.25, 0.6667, 0.25, 0.6667, 0.25, 1.0, 0.25, 1.0, 0.5, 0.6667, 0.5, 0.6667, 0.5, 1.0, 0.5, 1.0, 0.75, 0.6667, 0.75, 0.0, 0.5, 0.3333, 0.5, 0.3333, 0.75, 0.0, 0.75, 0.3333, 0.5, 0.6667, 0.5, 0.6667, 0.75, 0.3333, 0.75, 0.0, 0.25, 0.3333, 0.25, 0.3333, 0.5, 0.0, 0.5, 0.3333, 0.25, 0.6667, 0.25, 0.6667, 0.5, 0.3333, 0.5, 0.0, 0.0, 0.3333, 0.0, 0.3333, 0.25, 0.0, 0.25, 0.3333, 0.0, 0.6667, 0.0, 0.6667, 0.25, 0.3333, 0.25, 0.0, 0.75, 0.3333, 0.75, 0.3333, 1.0, 0.0, 1.0, 0.3333, 0.75, 0.6667, 0.75, 0.6667, 1.0, 0.3333, 1.0])
me_plane_014.materials.append(mat_trasleaf)
me_plane_014.update()
me_plane_015 = bpy.data.meshes.new('Plane.015')
me_plane_015.from_pydata([(1.684, -0.9959, -0.4561), (0.9094, 1.58, -0.4187), (-0.4792, -1.875, 0.4684), (-1.363, 0.758, 0.3666), (0.1205, -1.592, 0.157), (0.5698, -1.507, -0.3684), (1.063, -1.307, -0.3947), (0.3089, 1.31, -0.6054), (-0.3684, 1.1, -0.5467), (-0.8657, 0.9291, -0.09008), (1.369, -0.1794, -0.7663), (1.187, 0.7186, -0.6262), (-0.6617, -0.03373, 0.6436), (-0.4167, -1.025, 0.6641), (0.5224, 0.4141, -0.727), (0.6756, -0.5404, -0.7472), (-0.1258, 0.2483, -0.4174), (0.1073, -0.7794, -0.4076), (-0.4586, 0.08584, -0.02185), (-0.1313, -0.8455, -0.003647), (1.684, -0.9959, -0.4561), (0.9094, 1.58, -0.4187), (-0.4792, -1.875, 0.4684), (-1.363, 0.758, 0.3666), (0.1205, -1.592, 0.157), (0.5698, -1.507, -0.3684), (1.063, -1.307, -0.3947), (0.3089, 1.31, -0.6054), (-0.3684, 1.1, -0.5467), (-0.8657, 0.9291, -0.09008), (1.369, -0.1794, -0.7663), (1.187, 0.7186, -0.6262), (-0.6617, -0.03373, 0.6436), (-0.4167, -1.025, 0.6641), (0.5224, 0.4141, -0.727), (0.6756, -0.5404, -0.7472), (-0.1258, 0.2483, -0.4174), (0.1073, -0.7794, -0.4076), (-0.4586, 0.08584, -0.02185), (-0.1313, -0.8455, -0.003647)], [], [(18, 9, 3, 12), (11, 1, 7, 14), (14, 7, 8, 16), (16, 8, 9, 18), (5, 17, 19, 4), (17, 16, 18, 19), (6, 15, 17, 5), (15, 14, 16, 17), (0, 10, 15, 6), (10, 11, 14, 15), (4, 19, 13, 2), (19, 18, 12, 13), (38, 32, 23, 29), (31, 34, 27, 21), (34, 36, 28, 27), (36, 38, 29, 28), (25, 24, 39, 37), (37, 39, 38, 36), (26, 25, 37, 35), (35, 37, 36, 34), (20, 26, 35, 30), (30, 35, 34, 31), (24, 22, 33, 39), (39, 33, 32, 38)])
_uv = me_plane_015.uv_layers.new(name='UVMap')
_uv.uv.foreach_set('vector', [0.6667, 0.75, 1.0, 0.75, 1.0, 1.0, 0.6667, 1.0, 0.6667, 0.0, 1.0, 0.0, 1.0, 0.25, 0.6667, 0.25, 0.6667, 0.25, 1.0, 0.25, 1.0, 0.5, 0.6667, 0.5, 0.6667, 0.5, 1.0, 0.5, 1.0, 0.75, 0.6667, 0.75, 0.0, 0.5, 0.3333, 0.5, 0.3333, 0.75, 0.0, 0.75, 0.3333, 0.5, 0.6667, 0.5, 0.6667, 0.75, 0.3333, 0.75, 0.0, 0.25, 0.3333, 0.25, 0.3333, 0.5, 0.0, 0.5, 0.3333, 0.25, 0.6667, 0.25, 0.6667, 0.5, 0.3333, 0.5, 0.0, 0.0, 0.3333, 0.0, 0.3333, 0.25, 0.0, 0.25, 0.3333, 0.0, 0.6667, 0.0, 0.6667, 0.25, 0.3333, 0.25, 0.0, 0.75, 0.3333, 0.75, 0.3333, 1.0, 0.0, 1.0, 0.3333, 0.75, 0.6667, 0.75, 0.6667, 1.0, 0.3333, 1.0, 0.6667, 0.75, 0.6667, 1.0, 1.0, 1.0, 1.0, 0.75, 0.6667, 0.0, 0.6667, 0.25, 1.0, 0.25, 1.0, 0.0, 0.6667, 0.25, 0.6667, 0.5, 1.0, 0.5, 1.0, 0.25, 0.6667, 0.5, 0.6667, 0.75, 1.0, 0.75, 1.0, 0.5, 0.0, 0.5, 0.0, 0.75, 0.3333, 0.75, 0.3333, 0.5, 0.3333, 0.5, 0.3333, 0.75, 0.6667, 0.75, 0.6667, 0.5, 0.0, 0.25, 0.0, 0.5, 0.3333, 0.5, 0.3333, 0.25, 0.3333, 0.25, 0.3333, 0.5, 0.6667, 0.5, 0.6667, 0.25, 0.0, 0.0, 0.0, 0.25, 0.3333, 0.25, 0.3333, 0.0, 0.3333, 0.0, 0.3333, 0.25, 0.6667, 0.25, 0.6667, 0.0, 0.0, 0.75, 0.0, 1.0, 0.3333, 1.0, 0.3333, 0.75, 0.3333, 0.75, 0.3333, 1.0, 0.6667, 1.0, 0.6667, 0.75])
me_plane_015.materials.append(mat_trasleaf)
me_plane_015.update()
me_plane_016 = bpy.data.meshes.new('Plane.016')
me_plane_016.from_pydata([(-0.6614, 1.842, -0.4561), (-1.708, -0.6365, -0.4187), (1.566, 1.138, 0.4684), (0.5658, -1.453, 0.3666), (0.9233, 1.303, 0.157), (0.523, 1.524, -0.3684), (0.01603, 1.685, -0.3947), (-1.073, -0.8113, -0.6054), (-0.4184, -1.082, -0.5467), (0.07373, -1.268, -0.09008), (-0.9394, 1.011, -0.7663), (-1.372, 0.204, -0.6262), (0.531, -0.3962, 0.6436), (0.975, 0.5236, 0.6641), (-0.6664, 0.01451, -0.727), (-0.1754, 0.8472, -0.7472), (-0.06155, -0.2714, -0.4174), (0.4146, 0.6686, -0.4076), (0.2983, -0.3587, -0.02185), (0.6406, 0.5673, -0.003647), (-0.6614, 1.842, -0.4561), (-1.708, -0.6365, -0.4187), (1.566, 1.138, 0.4684), (0.5658, -1.453, 0.3666), (0.9233, 1.303, 0.157), (0.523, 1.524, -0.3684), (0.01603, 1.685, -0.3947), (-1.073, -0.8113, -0.6054), (-0.4184, -1.082, -0.5467), (0.07373, -1.268, -0.09008), (-0.9394, 1.011, -0.7663), (-1.372, 0.204, -0.6262), (0.531, -0.3962, 0.6436), (0.975, 0.5236, 0.6641), (-0.6664, 0.01451, -0.727), (-0.1754, 0.8472, -0.7472), (-0.06155, -0.2714, -0.4174), (0.4146, 0.6686, -0.4076), (0.2983, -0.3587, -0.02185), (0.6406, 0.5673, -0.003647)], [], [(18, 9, 3, 12), (11, 1, 7, 14), (14, 7, 8, 16), (16, 8, 9, 18), (5, 17, 19, 4), (17, 16, 18, 19), (6, 15, 17, 5), (15, 14, 16, 17), (0, 10, 15, 6), (10, 11, 14, 15), (4, 19, 13, 2), (19, 18, 12, 13), (38, 32, 23, 29), (31, 34, 27, 21), (34, 36, 28, 27), (36, 38, 29, 28), (25, 24, 39, 37), (37, 39, 38, 36), (26, 25, 37, 35), (35, 37, 36, 34), (20, 26, 35, 30), (30, 35, 34, 31), (24, 22, 33, 39), (39, 33, 32, 38)])
_uv = me_plane_016.uv_layers.new(name='UVMap')
_uv.uv.foreach_set('vector', [0.6667, 0.75, 1.0, 0.75, 1.0, 1.0, 0.6667, 1.0, 0.6667, 0.0, 1.0, 0.0, 1.0, 0.25, 0.6667, 0.25, 0.6667, 0.25, 1.0, 0.25, 1.0, 0.5, 0.6667, 0.5, 0.6667, 0.5, 1.0, 0.5, 1.0, 0.75, 0.6667, 0.75, 0.0, 0.5, 0.3333, 0.5, 0.3333, 0.75, 0.0, 0.75, 0.3333, 0.5, 0.6667, 0.5, 0.6667, 0.75, 0.3333, 0.75, 0.0, 0.25, 0.3333, 0.25, 0.3333, 0.5, 0.0, 0.5, 0.3333, 0.25, 0.6667, 0.25, 0.6667, 0.5, 0.3333, 0.5, 0.0, 0.0, 0.3333, 0.0, 0.3333, 0.25, 0.0, 0.25, 0.3333, 0.0, 0.6667, 0.0, 0.6667, 0.25, 0.3333, 0.25, 0.0, 0.75, 0.3333, 0.75, 0.3333, 1.0, 0.0, 1.0, 0.3333, 0.75, 0.6667, 0.75, 0.6667, 1.0, 0.3333, 1.0, 0.6667, 0.75, 0.6667, 1.0, 1.0, 1.0, 1.0, 0.75, 0.6667, 0.0, 0.6667, 0.25, 1.0, 0.25, 1.0, 0.0, 0.6667, 0.25, 0.6667, 0.5, 1.0, 0.5, 1.0, 0.25, 0.6667, 0.5, 0.6667, 0.75, 1.0, 0.75, 1.0, 0.5, 0.0, 0.5, 0.0, 0.75, 0.3333, 0.75, 0.3333, 0.5, 0.3333, 0.5, 0.3333, 0.75, 0.6667, 0.75, 0.6667, 0.5, 0.0, 0.25, 0.0, 0.5, 0.3333, 0.5, 0.3333, 0.25, 0.3333, 0.25, 0.3333, 0.5, 0.6667, 0.5, 0.6667, 0.25, 0.0, 0.0, 0.0, 0.25, 0.3333, 0.25, 0.3333, 0.0, 0.3333, 0.0, 0.3333, 0.25, 0.6667, 0.25, 0.6667, 0.0, 0.0, 0.75, 0.0, 1.0, 0.3333, 1.0, 0.3333, 0.75, 0.3333, 0.75, 0.3333, 1.0, 0.6667, 1.0, 0.6667, 0.75])
me_plane_016.materials.append(mat_trasleaf)
me_plane_016.update()
me_plane_017 = bpy.data.meshes.new('Plane.017')
me_plane_017.from_pydata([(-0.5092, -1.889, -0.4561), (1.766, -0.4537, -0.4187), (-1.935, -0.03976, 0.4684), (0.3659, 1.516, 0.3666), (-1.502, -0.542, 0.157), (-1.3, -0.9521, -0.3684), (-0.9757, -1.374, -0.3947), (1.345, 0.05259, -0.6054), (0.9616, 0.6492, -0.5467), (0.6638, 1.083, -0.09008), (0.1932, -1.367, -0.7663), (1.01, -0.9515, -0.6262), (-0.2094, 0.6286, 0.6436), (-1.099, 0.1273, 0.6641), (0.5387, -0.3926, -0.727), (-0.3401, -0.7955, -0.7472), (0.2056, 0.1876, -0.4174), (-0.7223, -0.3118, -0.4076), (-0.03991, 0.4648, -0.02185), (-0.8498, -0.09964, -0.003647), (-0.5092, -1.889, -0.4561), (1.766, -0.4537, -0.4187), (-1.935, -0.03976, 0.4684), (0.3659, 1.516, 0.3666), (-1.502, -0.542, 0.157), (-1.3, -0.9521, -0.3684), (-0.9757, -1.374, -0.3947), (1.345, 0.05259, -0.6054), (0.9616, 0.6492, -0.5467), (0.6638, 1.083, -0.09008), (0.1932, -1.367, -0.7663), (1.01, -0.9515, -0.6262), (-0.2094, 0.6286, 0.6436), (-1.099, 0.1273, 0.6641), (0.5387, -0.3926, -0.727), (-0.3401, -0.7955, -0.7472), (0.2056, 0.1876, -0.4174), (-0.7223, -0.3118, -0.4076), (-0.03991, 0.4648, -0.02185), (-0.8498, -0.09964, -0.003647)], [], [(18, 9, 3, 12), (11, 1, 7, 14), (14, 7, 8, 16), (16, 8, 9, 18), (5, 17, 19, 4), (17, 16, 18, 19), (6, 15, 17, 5), (15, 14, 16, 17), (0, 10, 15, 6), (10, 11, 14, 15), (4, 19, 13, 2), (19, 18, 12, 13), (38, 32, 23, 29), (31, 34, 27, 21), (34, 36, 28, 27), (36, 38, 29, 28), (25, 24, 39, 37), (37, 39, 38, 36), (26, 25, 37, 35), (35, 37, 36, 34), (20, 26, 35, 30), (30, 35, 34, 31), (24, 22, 33, 39), (39, 33, 32, 38)])
_uv = me_plane_017.uv_layers.new(name='UVMap')
_uv.uv.foreach_set('vector', [0.6667, 0.75, 1.0, 0.75, 1.0, 1.0, 0.6667, 1.0, 0.6667, 0.0, 1.0, 0.0, 1.0, 0.25, 0.6667, 0.25, 0.6667, 0.25, 1.0, 0.25, 1.0, 0.5, 0.6667, 0.5, 0.6667, 0.5, 1.0, 0.5, 1.0, 0.75, 0.6667, 0.75, 0.0, 0.5, 0.3333, 0.5, 0.3333, 0.75, 0.0, 0.75, 0.3333, 0.5, 0.6667, 0.5, 0.6667, 0.75, 0.3333, 0.75, 0.0, 0.25, 0.3333, 0.25, 0.3333, 0.5, 0.0, 0.5, 0.3333, 0.25, 0.6667, 0.25, 0.6667, 0.5, 0.3333, 0.5, 0.0, 0.0, 0.3333, 0.0, 0.3333, 0.25, 0.0, 0.25, 0.3333, 0.0, 0.6667, 0.0, 0.6667, 0.25, 0.3333, 0.25, 0.0, 0.75, 0.3333, 0.75, 0.3333, 1.0, 0.0, 1.0, 0.3333, 0.75, 0.6667, 0.75, 0.6667, 1.0, 0.3333, 1.0, 0.6667, 0.75, 0.6667, 1.0, 1.0, 1.0, 1.0, 0.75, 0.6667, 0.0, 0.6667, 0.25, 1.0, 0.25, 1.0, 0.0, 0.6667, 0.25, 0.6667, 0.5, 1.0, 0.5, 1.0, 0.25, 0.6667, 0.5, 0.6667, 0.75, 1.0, 0.75, 1.0, 0.5, 0.0, 0.5, 0.0, 0.75, 0.3333, 0.75, 0.3333, 0.5, 0.3333, 0.5, 0.3333, 0.75, 0.6667, 0.75, 0.6667, 0.5, 0.0, 0.25, 0.0, 0.5, 0.3333, 0.5, 0.3333, 0.25, 0.3333, 0.25, 0.3333, 0.5, 0.6667, 0.5, 0.6667, 0.25, 0.0, 0.0, 0.0, 0.25, 0.3333, 0.25, 0.3333, 0.0, 0.3333, 0.0, 0.3333, 0.25, 0.6667, 0.25, 0.6667, 0.0, 0.0, 0.75, 0.0, 1.0, 0.3333, 1.0, 0.3333, 0.75, 0.3333, 0.75, 0.3333, 1.0, 0.6667, 1.0, 0.6667, 0.75])
me_plane_017.materials.append(mat_trasleaf)
me_plane_017.update()
me_plane_018 = bpy.data.meshes.new('Plane.018')
me_plane_018.from_pydata([(-0.6614, 1.842, -0.4561), (-1.708, -0.6365, -0.4187), (1.566, 1.138, 0.4684), (0.5658, -1.453, 0.3666), (0.9233, 1.303, 0.157), (0.523, 1.524, -0.3684), (0.01603, 1.685, -0.3947), (-1.073, -0.8113, -0.6054), (-0.4184, -1.082, -0.5467), (0.07373, -1.268, -0.09008), (-0.9394, 1.011, -0.7663), (-1.372, 0.204, -0.6262), (0.531, -0.3962, 0.6436), (0.975, 0.5236, 0.6641), (-0.6664, 0.01451, -0.727), (-0.1754, 0.8472, -0.7472), (-0.06155, -0.2714, -0.4174), (0.4146, 0.6686, -0.4076), (0.2983, -0.3587, -0.02185), (0.6406, 0.5673, -0.003647), (-0.6614, 1.842, -0.4561), (-1.708, -0.6365, -0.4187), (1.566, 1.138, 0.4684), (0.5658, -1.453, 0.3666), (0.9233, 1.303, 0.157), (0.523, 1.524, -0.3684), (0.01603, 1.685, -0.3947), (-1.073, -0.8113, -0.6054), (-0.4184, -1.082, -0.5467), (0.07373, -1.268, -0.09008), (-0.9394, 1.011, -0.7663), (-1.372, 0.204, -0.6262), (0.531, -0.3962, 0.6436), (0.975, 0.5236, 0.6641), (-0.6664, 0.01451, -0.727), (-0.1754, 0.8472, -0.7472), (-0.06155, -0.2714, -0.4174), (0.4146, 0.6686, -0.4076), (0.2983, -0.3587, -0.02185), (0.6406, 0.5673, -0.003647)], [], [(18, 9, 3, 12), (11, 1, 7, 14), (14, 7, 8, 16), (16, 8, 9, 18), (5, 17, 19, 4), (17, 16, 18, 19), (6, 15, 17, 5), (15, 14, 16, 17), (0, 10, 15, 6), (10, 11, 14, 15), (4, 19, 13, 2), (19, 18, 12, 13), (38, 32, 23, 29), (31, 34, 27, 21), (34, 36, 28, 27), (36, 38, 29, 28), (25, 24, 39, 37), (37, 39, 38, 36), (26, 25, 37, 35), (35, 37, 36, 34), (20, 26, 35, 30), (30, 35, 34, 31), (24, 22, 33, 39), (39, 33, 32, 38)])
_uv = me_plane_018.uv_layers.new(name='UVMap')
_uv.uv.foreach_set('vector', [0.6667, 0.75, 1.0, 0.75, 1.0, 1.0, 0.6667, 1.0, 0.6667, 0.0, 1.0, 0.0, 1.0, 0.25, 0.6667, 0.25, 0.6667, 0.25, 1.0, 0.25, 1.0, 0.5, 0.6667, 0.5, 0.6667, 0.5, 1.0, 0.5, 1.0, 0.75, 0.6667, 0.75, 0.0, 0.5, 0.3333, 0.5, 0.3333, 0.75, 0.0, 0.75, 0.3333, 0.5, 0.6667, 0.5, 0.6667, 0.75, 0.3333, 0.75, 0.0, 0.25, 0.3333, 0.25, 0.3333, 0.5, 0.0, 0.5, 0.3333, 0.25, 0.6667, 0.25, 0.6667, 0.5, 0.3333, 0.5, 0.0, 0.0, 0.3333, 0.0, 0.3333, 0.25, 0.0, 0.25, 0.3333, 0.0, 0.6667, 0.0, 0.6667, 0.25, 0.3333, 0.25, 0.0, 0.75, 0.3333, 0.75, 0.3333, 1.0, 0.0, 1.0, 0.3333, 0.75, 0.6667, 0.75, 0.6667, 1.0, 0.3333, 1.0, 0.6667, 0.75, 0.6667, 1.0, 1.0, 1.0, 1.0, 0.75, 0.6667, 0.0, 0.6667, 0.25, 1.0, 0.25, 1.0, 0.0, 0.6667, 0.25, 0.6667, 0.5, 1.0, 0.5, 1.0, 0.25, 0.6667, 0.5, 0.6667, 0.75, 1.0, 0.75, 1.0, 0.5, 0.0, 0.5, 0.0, 0.75, 0.3333, 0.75, 0.3333, 0.5, 0.3333, 0.5, 0.3333, 0.75, 0.6667, 0.75, 0.6667, 0.5, 0.0, 0.25, 0.0, 0.5, 0.3333, 0.5, 0.3333, 0.25, 0.3333, 0.25, 0.3333, 0.5, 0.6667, 0.5, 0.6667, 0.25, 0.0, 0.0, 0.0, 0.25, 0.3333, 0.25, 0.3333, 0.0, 0.3333, 0.0, 0.3333, 0.25, 0.6667, 0.25, 0.6667, 0.0, 0.0, 0.75, 0.0, 1.0, 0.3333, 1.0, 0.3333, 0.75, 0.3333, 0.75, 0.3333, 1.0, 0.6667, 1.0, 0.6667, 0.75])
me_plane_018.materials.append(mat_trasleaf)
me_plane_018.update()

# ---- objects
ob_cube_001 = bpy.data.objects.new('Cube.001', me_cube_002)
ob_plane = bpy.data.objects.new('Plane', me_plane)
ob_plane_001 = bpy.data.objects.new('Plane.001', me_plane_001)
ob_plane_002 = bpy.data.objects.new('Plane.002', me_plane_002)
ob_plane_003 = bpy.data.objects.new('Plane.003', me_plane_003)
ob_plane_004 = bpy.data.objects.new('Plane.004', me_plane_004)
ob_plane_005 = bpy.data.objects.new('Plane.005', me_plane_005)
ob_plane_006 = bpy.data.objects.new('Plane.006', me_plane_006)
ob_plane_007 = bpy.data.objects.new('Plane.007', me_plane_007)
ob_plane_008 = bpy.data.objects.new('Plane.008', me_plane_008)
ob_plane_009 = bpy.data.objects.new('Plane.009', me_plane_009)
ob_plane_010 = bpy.data.objects.new('Plane.010', me_plane_010)
ob_plane_011 = bpy.data.objects.new('Plane.011', me_plane_011)
ob_plane_012 = bpy.data.objects.new('Plane.012', me_plane_012)
ob_plane_013 = bpy.data.objects.new('Plane.013', me_plane_013)
ob_plane_014 = bpy.data.objects.new('Plane.014', me_plane_014)
ob_plane_015 = bpy.data.objects.new('Plane.015', me_plane_015)
ob_plane_016 = bpy.data.objects.new('Plane.016', me_plane_016)
ob_plane_017 = bpy.data.objects.new('Plane.017', me_plane_017)
ob_plane_018 = bpy.data.objects.new('Plane.018', me_plane_018)

# ---- transforms, parenting, visibility, modifiers, constraints
ob_cube_001.location = (0.0, 0.0, 0.0)
ob_plane.location = (-1.941, -0.1686, 0.8437)
ob_plane_001.location = (-1.513, 1.266, 0.8091)
ob_plane_002.location = (0.01453, 1.976, 0.8192)
ob_plane_003.location = (1.619, 1.325, 0.7349)
ob_plane_004.location = (1.952, -0.149, 0.6388)
ob_plane_005.location = (0.7055, -1.804, 0.6675)
ob_plane_006.location = (-1.054, -1.775, 0.8291)
ob_plane_007.location = (-0.006078, -1.621, 1.891)
ob_plane_008.location = (1.436, -0.7843, 1.83)
ob_plane_009.location = (1.436, 1.016, 1.766)
ob_plane_010.location = (-1.311, -1.01, 1.966)
ob_plane_011.location = (-1.617, 0.9284, 1.826)
ob_plane_012.location = (-0.8093, 1.711, 1.592)
ob_plane_013.location = (0.4286, 1.321, 2.257)
ob_plane_014.location = (-0.2406, 0.163, 2.627)
ob_plane_015.location = (-2.14, -0.4087, 0.7406)
ob_plane_016.location = (2.192, -1.049, 0.7297)
ob_plane_017.location = (-0.7607, 1.996, 0.6985)
ob_plane_018.location = (2.192, -1.049, 0.7297)

# ---- collection membership
col_collection.objects.link(ob_cube_001)
col_collection.objects.link(ob_plane)
col_collection.objects.link(ob_plane_001)
col_collection.objects.link(ob_plane_002)
col_collection.objects.link(ob_plane_003)
col_collection.objects.link(ob_plane_004)
col_collection.objects.link(ob_plane_005)
col_collection.objects.link(ob_plane_006)
col_collection.objects.link(ob_plane_007)
col_collection.objects.link(ob_plane_008)
col_collection.objects.link(ob_plane_009)
col_collection.objects.link(ob_plane_010)
col_collection.objects.link(ob_plane_011)
col_collection.objects.link(ob_plane_012)
col_collection.objects.link(ob_plane_013)
col_collection.objects.link(ob_plane_014)
col_collection.objects.link(ob_plane_015)
col_collection.objects.link(ob_plane_016)
col_collection.objects.link(ob_plane_017)
col_collection.objects.link(ob_plane_018)

# ---- scene / render settings (as saved in the file)
scene.frame_start = 1; scene.frame_end = 250; scene.frame_set(216)
scene.render.engine = 'BLENDER_EEVEE_NEXT'
bpy.context.view_layer.update()

# ---- added for rendering (the .blend has no active camera and no usable light): camera, sun
cam_auto = bpy.data.cameras.new('AutoCamera')
cam_auto.lens = 50.0
cam_auto.sensor_width = 36.0
cam_auto.clip_end = 1000.0
ob_auto_camera = bpy.data.objects.new('AutoCamera', cam_auto)
scene.collection.objects.link(ob_auto_camera)
ob_auto_camera.location = (9.40756, -10.6636, 8.63802)
ob_auto_camera.rotation_euler = (1.09748, -7.21219e-08, 0.694738)
scene.camera = ob_auto_camera
light_auto_sun = bpy.data.lights.new('AutoSun', 'SUN')
light_auto_sun.energy = 3.0
light_auto_sun.angle = 0.0523599
ob_auto_sun = bpy.data.objects.new('AutoSun', light_auto_sun)
scene.collection.objects.link(ob_auto_sun)
ob_auto_sun.rotation_euler = (0.872665, 0.174533, 0.523599)
bpy.context.view_layer.update()
